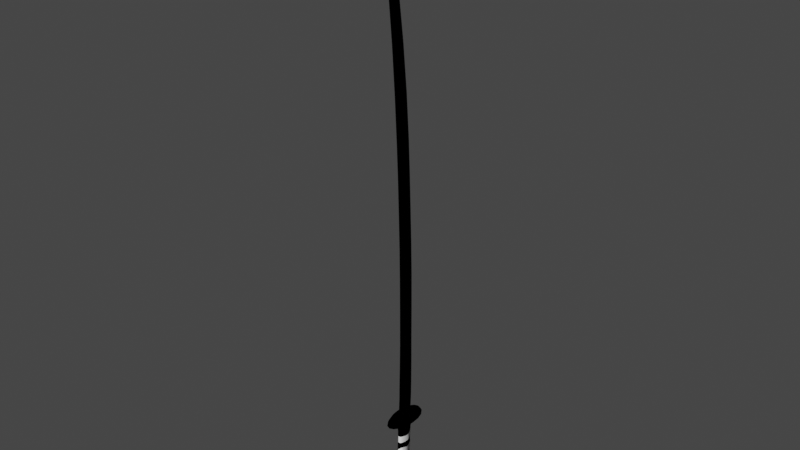 # Source: default_sabre2.blend  (saved by Blender 2.83.19; exported with 4.5.12 LTS)
import bpy
from mathutils import Matrix  # noqa: F401  (used for matrix-valued properties, if any)

bpy.ops.wm.read_factory_settings(use_empty=True)
scene = bpy.context.scene
scene.name = 'Scene'

# ---- collections
col_collection = bpy.data.collections.new('Collection'); scene.collection.children.link(col_collection)
col_mesh = bpy.data.collections.new('Mesh'); scene.collection.children.link(col_mesh)
col_rig = bpy.data.collections.new('Rig'); scene.collection.children.link(col_rig)
col_collision = bpy.data.collections.new('Collision'); scene.collection.children.link(col_collision)
col_extras = bpy.data.collections.new('Extras'); scene.collection.children.link(col_extras)

# ---- materials (node trees are filled in below, after node groups)
mat_toon = bpy.data.materials.new('Toon')
mat_toon.use_transparent_shadow = False
mat_toon.diffuse_color = (0.0, 0.0, 0.0, 1.0)
mat_toon.roughness = 0.0
mat_toon.specular_intensity = 0.0
mat_toon2 = bpy.data.materials.new('Toon2')
mat_toon2.use_transparent_shadow = False

# ---- material node trees
mat_toon2.use_nodes = True; mat_toon2.node_tree.nodes.clear()
_N = mat_toon2.node_tree.nodes; _L = mat_toon2.node_tree.links
n0 = _N.new('ShaderNodeBsdfToon'); n0.name = 'Toon BSDF'; n0.location = (10, 300)
n0.inputs[0].default_value = (1.0, 1.0, 1.0, 1.0)
n0.inputs[1].default_value = 0.4273
n0.inputs[2].default_value = 0.3273
n1 = _N.new('ShaderNodeNewGeometry'); n1.name = 'Geometry'; n1.location = (-180, 280)
n2 = _N.new('ShaderNodeOutputMaterial'); n2.name = 'Material Output.001'; n2.location = (273, 260)
_L.new(n0.outputs[0], n2.inputs[0])
_L.new(n1.outputs[1], n0.inputs[3])
n2.is_active_output = True

# ---- world
world_world = bpy.data.worlds.new('World'); scene.world = world_world
world_world.use_nodes = True; world_world.node_tree.nodes.clear()
_N = world_world.node_tree.nodes; _L = world_world.node_tree.links
n0 = _N.new('ShaderNodeOutputWorld'); n0.name = 'World Output'; n0.location = (300, 300)
n1 = _N.new('ShaderNodeBackground'); n1.name = 'Background'; n1.location = (10, 300)
n1.inputs[0].default_value = (0.05088, 0.05088, 0.05088, 1.0)
_L.new(n1.outputs[0], n0.inputs[0])
n0.is_active_output = True
world_world.color = (0.05088, 0.05088, 0.05088)
world_world.use_sun_shadow = False
world_world.sun_shadow_jitter_overblur = 0.0

# ---- meshes
me_plane_002 = bpy.data.meshes.new('Plane.002')
me_plane_002.from_pydata([(0.01468, 0.004384, -0.05359), (0.01365, 0.01434, -0.04569), (0.01453, 0.004384, -0.02663), (0.01321, 0.0127, -0.02445), (0.01075, 0.02196, -0.04025), (0.01204, 0.02033, -0.019), (0.005548, 0.03276, -0.03414), (0.004779, 0.03378, -0.01285), (0.01434, -0.00915, -0.0529), (0.01394, -0.008231, -0.02595), (0.01214, -0.01964, -0.0526), (0.01229, -0.01872, -0.02326), (0.009675, -0.02781, -0.05232), (0.009295, -0.02689, -0.02299), (0.006021, -0.03382, -0.05123), (0.005343, -0.03302, -0.0219), (7.233e-05, -0.03693, -0.04728), (7.233e-05, -0.03601, -0.01795), (-0.002293, 0.03564, -0.02576), (-0.002166, 0.03751, -0.004517), (-0.009305, 0.02829, -0.01584), (-0.008803, 0.0307, 0.005337), (-0.01452, 0.007327, -0.0009792), (-0.01587, 0.00917, 0.02022), (-0.01445, -0.006426, 0.0008423), (-0.0138, -0.007584, 0.02412), (-0.01167, -0.01863, 0.007887), (-0.01111, -0.01962, 0.0277), (-0.01099, -0.02681, 0.01293), (-0.01043, -0.02779, 0.03274), (-0.006138, -0.03974, 0.02981), (-0.005584, -0.04073, 0.04962), (-0.0001713, -0.04261, 0.03862), (-0.001234, -0.04348, 0.05842), (0.007986, -0.03742, 0.04791), (0.006924, -0.03829, 0.06771), (0.01672, -0.01646, 0.06696), (0.01566, -0.03622, 0.0656), (-0.005867, -0.03316, -0.05201), (-0.005867, -0.03224, -0.02268), (-0.01001, -0.02613, -0.05758), (-0.01001, -0.02521, -0.02824), (-0.01349, -0.01643, -0.05926), (-0.01349, -0.01243, -0.03019), (-0.0145, -0.0001782, -0.07295), (-0.0145, -0.004755, -0.04396), (-0.01339, 0.01001, -0.07999), (-0.01339, 0.00938, -0.05065), (-0.01212, 0.02027, -0.099), (-0.01212, 0.02148, -0.06968), (-0.007154, 0.02693, -0.1029), (-0.007154, 0.02814, -0.0736), (-0.002512, 0.03075, -0.09618), (-0.002512, 0.03196, -0.06686), (0.001878, 0.03017, -0.09626), (0.001878, 0.03137, -0.06694), (0.01011, 0.02478, -0.09863), (0.01011, 0.02599, -0.06931), (0.01301, 0.01023, -0.1112), (0.01324, 0.01144, -0.08189), (0.01426, 0.005723, -0.1094), (0.01629, -0.003005, -0.08144), (0.01443, -0.008473, -0.09697), (0.01421, -0.01332, -0.07848), (0.01271, -0.02294, -0.09558), (0.01249, -0.02238, -0.07647), (0.009495, -0.03445, -0.09884), (0.0105, -0.02811, -0.07548), (0.00682, -0.03566, -0.1018), (0.007021, -0.03375, -0.07767), (0.0001385, -0.03885, -0.1069), (0.0003399, -0.03829, -0.08275), (0.01096, 0.004472, -0.1979), (0.008925, 0.0144, -0.19), (0.0124, 0.004295, -0.171), (0.01036, 0.01265, -0.1688), (0.005732, 0.02083, -0.1845), (0.007108, 0.02343, -0.1634), (-0.0002601, 0.02575, -0.1785), (-0.001029, 0.02677, -0.1572), (0.01228, -0.009598, -0.1972), (0.01305, -0.008834, -0.1703), (0.01214, -0.01964, -0.1969), (0.01229, -0.01872, -0.1676), (0.01039, -0.02786, -0.1967), (0.01065, -0.02683, -0.1673), (0.008126, -0.03943, -0.1956), (0.00837, -0.03777, -0.1663), (-0.005293, 0.02286, -0.1701), (-0.005166, 0.02472, -0.1489), (-0.01035, 0.01638, -0.1509), (-0.01048, 0.01808, -0.1297), (-0.01398, 0.001414, -0.1363), (-0.01396, 0.003466, -0.1151), (-0.01445, -0.01251, -0.1342), (-0.0138, -0.01367, -0.1109), (-0.01257, -0.02471, -0.1271), (-0.01202, -0.0257, -0.1073), (-0.00628, -0.03665, -0.1147), (-0.005912, -0.03604, -0.09492), (0.0001385, -0.03885, -0.1069), (0.0003399, -0.03829, -0.08275), (-0.004146, -0.05489, -0.3024), (-0.007581, -0.05598, -0.3007), (-0.006072, -0.05553, -0.2811), (-0.001155, -0.05397, -0.2835), (0.004116, -0.05234, -0.2652), (-0.003691, -0.05481, -0.2613), (-0.002319, -0.0544, -0.2419), (0.007694, -0.05124, -0.2469), (0.008236, -0.04847, -0.2316), (0.000665, -0.05253, -0.2275), (-0.0005866, -0.05425, -0.2086), (0.006709, -0.04796, -0.2147), (0.005183, -0.04419, -0.2032), (0.003085, -0.04831, -0.1806), (0.00837, -0.03777, -0.1663), (0.008126, -0.03943, -0.1956), (0.004858, -0.02767, 0.08656), (0.004858, -0.0263, 0.1131), (0.004858, 0.02201, 0.084), (0.004858, 0.02337, 0.1105), (0.004858, -0.0243, 0.1548), (0.004858, 0.02544, 0.1543), (0.004858, -0.02368, 0.2143), (0.004858, 0.02606, 0.2137), (0.004858, -0.02201, 0.2997), (0.004858, 0.02677, 0.2999), (0.004858, -0.02041, 0.3983), (0.004858, 0.02675, 0.3981), (0.004858, -0.02058, 0.5413), (0.004858, 0.02658, 0.5413), (0.004858, -0.02143, 0.6794), (0.004858, 0.02572, 0.6801), (0.004858, -0.02338, 0.8189), (0.004858, 0.02297, 0.8198), (0.004858, -0.02739, 0.9602), (0.004858, 0.01818, 0.9613), (0.004858, -0.03193, 1.102), (0.004858, 0.0131, 1.105), (0.005167, -0.03743, 1.232), (-0.0002204, 0.0218, 1.236), (0.004769, 0.007051, 1.235), (0.005167, -0.04762, 1.412), (-0.0002203, 0.009221, 1.415), (0.004769, -0.004929, 1.414), (0.005167, -0.0612, 1.596), (-0.0002203, -0.009385, 1.6), (0.004769, -0.02228, 1.599), (0.005167, -0.07955, 1.784), (-0.0002203, -0.03431, 1.789), (0.004769, -0.04556, 1.787), (0.005167, -0.1002, 1.936), (-0.0002202, -0.06432, 1.944), (0.004769, -0.07325, 1.942), (0.004304, -0.1129, 2.007), (-0.0001743, -0.08516, 2.016), (0.00399, -0.09204, 2.014), (0.003841, -0.1268, 2.067), (-0.0001283, -0.107, 2.075), (0.003609, -0.1119, 2.073), (0.002684, -0.1397, 2.113), (-6.967e-05, -0.1296, 2.119), (0.002558, -0.1321, 2.117), (0.002359, -0.1459, 2.131), (-3.361e-05, -0.1425, 2.135), (0.001882, -0.1433, 2.134), (-4.133e-05, -0.1497, 2.142), (0.001163, -0.149, 2.14), (0.0003093, -0.03745, 1.232), (0.0003093, -0.04764, 1.412), (0.0003094, -0.06123, 1.596), (0.0003094, -0.07957, 1.784), (0.0003094, -0.1003, 1.936), (0.000245, -0.1129, 2.007), (0.0001807, -0.1268, 2.067), (9.846e-05, -0.1397, 2.113), (4.794e-05, -0.1459, 2.131), (-0.004858, -0.02767, 0.08656), (-5.607e-08, 0.0385, 0.08316), (-0.004858, -0.0263, 0.1131), (-5.674e-08, 0.03986, 0.1097), (-0.004858, 0.02201, 0.084), (-0.004858, 0.02337, 0.1105), (-0.004858, -0.0243, 0.1548), (-5.962e-08, 0.04195, 0.1542), (-0.004858, 0.02544, 0.1543), (-0.004858, -0.02368, 0.2143), (-5.62e-08, 0.04257, 0.2135), (-0.004858, 0.02606, 0.2137), (-0.004858, -0.02201, 0.2997), (-5.266e-08, 0.04296, 0.3), (-0.004858, 0.02677, 0.2999), (-0.004858, -0.02041, 0.3983), (-4.866e-08, 0.0424, 0.398), (-0.004858, 0.02675, 0.3981), (-0.004858, -0.02058, 0.5413), (-4.113e-08, 0.04223, 0.5413), (-0.004858, 0.02658, 0.5413), (-0.004858, -0.02143, 0.6794), (-3.326e-08, 0.04137, 0.6803), (-0.004858, 0.02572, 0.6801), (-0.004858, -0.02338, 0.8189), (-2.247e-08, 0.03836, 0.8201), (-0.004858, 0.02297, 0.8198), (-0.004858, -0.02739, 0.9602), (-8.828e-09, 0.03331, 0.9617), (-0.004858, 0.01818, 0.9613), (-0.004858, -0.03193, 1.102), (4.921e-09, 0.02804, 1.106), (-0.004858, 0.0131, 1.105), (-0.005167, -0.03743, 1.232), (0.0002204, 0.0218, 1.236), (-0.004769, 0.007051, 1.235), (-0.005167, -0.04762, 1.412), (0.0002204, 0.009221, 1.415), (-0.004769, -0.004929, 1.414), (-0.005167, -0.0612, 1.596), (0.0002205, -0.009385, 1.6), (-0.004769, -0.02228, 1.599), (-0.005166, -0.07955, 1.784), (0.0002205, -0.03431, 1.789), (-0.004769, -0.04556, 1.787), (-0.005166, -0.1002, 1.936), (0.0002206, -0.06432, 1.944), (-0.004769, -0.07325, 1.942), (-0.004304, -0.1129, 2.007), (0.0001747, -0.08516, 2.016), (-0.003989, -0.09204, 2.014), (-0.003841, -0.1268, 2.067), (0.0001288, -0.107, 2.075), (-0.003609, -0.1119, 2.073), (-0.002684, -0.1397, 2.113), (7.025e-05, -0.1296, 2.119), (-0.002558, -0.1321, 2.117), (-0.002359, -0.1459, 2.131), (3.423e-05, -0.1425, 2.135), (-0.001881, -0.1433, 2.134), (4.198e-05, -0.1497, 2.142), (-0.001162, -0.149, 2.14), (4.705e-08, -0.02767, 0.08656), (4.452e-08, -0.0263, 0.1131), (-3.125e-08, 0.02201, 0.084), (4.354e-08, -0.0243, 0.1548), (4.51e-08, -0.02368, 0.2143), (4.615e-08, -0.02201, 0.2997), (4.909e-08, -0.02041, 0.3983), (5.663e-08, -0.02058, 0.5413), (6.263e-08, -0.02143, 0.6794), (7.289e-08, -0.02338, 0.8189), (8.603e-08, -0.02739, 0.9602), (9.757e-08, -0.03194, 1.102), (-0.0003091, -0.03745, 1.232), (-0.0003091, -0.04764, 1.412), (-0.000309, -0.06123, 1.596), (-0.000309, -0.07957, 1.784), (-0.0003089, -0.1003, 1.936), (-0.0002445, -0.1129, 2.007), (-0.0001801, -0.1268, 2.067), (-9.785e-05, -0.1397, 2.113), (-4.73e-05, -0.1459, 2.131), (0.01437, -0.002424, -0.06915), (0.01357, 0.0005478, -0.001565), (0.01328, -0.01535, -0.06899), (0.01254, -0.01295, -0.0004548), (0.01016, -0.02632, -0.06886), (0.009598, -0.0244, 0.0004865), (0.005501, -0.03364, -0.06878), (0.005195, -0.03205, 0.001115), (1.584e-08, -0.03621, -0.06875), (1.325e-08, -0.03473, 0.001336), (-0.005501, -0.03364, -0.06878), (-0.005195, -0.03205, 0.001115), (-0.01016, -0.02632, -0.06886), (-0.009598, -0.0244, 0.0004865), (-0.01328, -0.01535, -0.06899), (-0.01254, -0.01295, -0.0004548), (-0.01437, -0.002424, -0.06915), (-0.01357, 0.0005478, -0.001565), (-0.01328, 0.01051, -0.0693), (-0.01254, 0.01405, -0.002676), (-0.01016, 0.02147, -0.06943), (-0.009598, 0.0255, -0.003617), (-0.005501, 0.02879, -0.06952), (-0.005195, 0.03314, -0.004246), (-1.719e-08, 0.03136, -0.06955), (-1.937e-08, 0.03583, -0.004467), (0.005501, 0.02879, -0.06952), (0.005195, 0.03314, -0.004246), (0.01016, 0.02147, -0.06943), (0.009598, 0.0255, -0.003617), (0.01328, 0.01051, -0.0693), (0.01254, 0.01405, -0.002676), (0.01375, -0.005309, -0.1227), (0.0127, -0.01822, -0.1221), (0.009723, -0.02917, -0.1215), (0.005262, -0.03649, -0.1211), (1.723e-08, -0.03905, -0.121), (-0.005262, -0.03649, -0.1211), (-0.009723, -0.02917, -0.1215), (-0.0127, -0.01822, -0.1221), (-0.01375, -0.005309, -0.1227), (-0.0127, 0.007604, -0.1234), (-0.009723, 0.01855, -0.124), (-0.005262, 0.02587, -0.1244), (-1.576e-08, 0.02844, -0.1245), (0.005262, 0.02587, -0.1244), (0.009723, 0.01855, -0.124), (0.0127, 0.007604, -0.1234), (0.01182, -0.01242, -0.2044), (0.01092, -0.02462, -0.2016), (0.008355, -0.03497, -0.1992), (0.004521, -0.04188, -0.1976), (1.42e-08, -0.04431, -0.197), (-0.004521, -0.04188, -0.1976), (-0.008354, -0.03497, -0.1992), (-0.01092, -0.02462, -0.2016), (-0.01182, -0.01242, -0.2044), (-0.01092, -0.0002147, -0.2073), (-0.008355, 0.01013, -0.2097), (-0.004521, 0.01704, -0.2113), (-1.51e-08, 0.01947, -0.2118), (0.004521, 0.01704, -0.2113), (0.008354, 0.01013, -0.2097), (0.01092, -0.0002147, -0.2073), (0.01087, -0.02008, -0.2327), (0.01004, -0.03191, -0.2313), (0.007683, -0.04194, -0.2301), (0.004158, -0.04865, -0.2293), (2.306e-08, -0.051, -0.2291), (-0.004158, -0.04865, -0.2293), (-0.007683, -0.04194, -0.2301), (-0.01004, -0.03191, -0.2313), (-0.01087, -0.02008, -0.2327), (-0.01004, -0.008248, -0.2341), (-0.007683, 0.001783, -0.2353), (-0.004158, 0.008485, -0.2361), (-7.16e-09, 0.01084, -0.2364), (0.004158, 0.008485, -0.2361), (0.007683, 0.001783, -0.2353), (0.01004, -0.008248, -0.2341), (0.003323, -0.01737, -0.2774), (0.00307, -0.02181, -0.2773), (0.00235, -0.02558, -0.2772), (0.001272, -0.0281, -0.2772), (1.23e-08, -0.02898, -0.2771), (-0.001272, -0.0281, -0.2772), (-0.00235, -0.02558, -0.2772), (-0.00307, -0.02181, -0.2773), (-0.003323, -0.01737, -0.2774), (-0.00307, -0.01292, -0.2775), (-0.00235, -0.009152, -0.2776), (-0.001272, -0.006633, -0.2777), (9.472e-10, -0.005749, -0.2777), (0.001272, -0.006633, -0.2777), (0.00235, -0.009152, -0.2776), (0.00307, -0.01292, -0.2775), (0.0129, -0.01655, -0.2643), (0.01192, -0.005294, -0.2645), (-0.01192, -0.005294, -0.2645), (-0.0129, -0.01655, -0.2643), (0.00912, -0.03734, -0.2641), (0.01192, -0.0278, -0.2642), (-0.00912, 0.004246, -0.2646), (0.004936, -0.04371, -0.264), (-0.004936, 0.01062, -0.2647), (2.06e-08, -0.04595, -0.2639), (-8.147e-09, 0.01286, -0.2647), (-0.004936, -0.04371, -0.264), (0.004936, 0.01062, -0.2647), (-0.00912, -0.03734, -0.2641), (0.00912, 0.004246, -0.2646), (-0.01192, -0.0278, -0.2642), (0.01206, -0.007274, -0.2457), (-0.01305, -0.01948, -0.2457), (0.01206, -0.03168, -0.2456), (0.01305, -0.01948, -0.2457), (-0.01206, -0.007274, -0.2457), (0.009231, -0.04203, -0.2455), (-0.009231, 0.003072, -0.2458), (0.004996, -0.04894, -0.2455), (-0.004996, 0.009985, -0.2458), (2.138e-08, -0.05137, -0.2455), (-9.792e-09, 0.01241, -0.2459), (-0.004996, -0.04894, -0.2455), (0.004996, 0.009985, -0.2458), (-0.009231, -0.04203, -0.2455), (0.009231, 0.003072, -0.2458), (-0.01206, -0.03168, -0.2456), (0.01362, -0.01691, -0.2567), (-0.01259, -0.004554, -0.2569), (0.009633, -0.03973, -0.2564), (-0.009633, 0.005918, -0.257), (0.005214, -0.04673, -0.2564), (-0.005214, 0.01292, -0.2571), (2.218e-08, -0.04918, -0.2563), (-1.124e-08, 0.01537, -0.2571), (-0.005214, -0.04673, -0.2564), (0.005214, 0.01292, -0.2571), (-0.009633, -0.03973, -0.2564), (0.009633, 0.005918, -0.257), (-0.01259, -0.02926, -0.2566), (0.01259, -0.004554, -0.2569), (-0.01362, -0.01691, -0.2567), (0.01259, -0.02926, -0.2566), (0.01022, -0.01755, -0.2706), (-0.009439, -0.008696, -0.2711), (0.007224, -0.03391, -0.2695), (-0.007224, -0.001189, -0.2716), (0.00391, -0.03893, -0.2692), (-0.00391, 0.003827, -0.272), (1.616e-08, -0.04069, -0.2691), (-4.594e-09, 0.005588, -0.2721), (-0.00391, -0.03893, -0.2692), (0.00391, 0.003827, -0.272), (-0.007224, -0.03391, -0.2695), (0.007224, -0.001189, -0.2716), (-0.009439, -0.02641, -0.27), (0.009439, -0.008696, -0.2711), (-0.01022, -0.01755, -0.2706), (0.009439, -0.02641, -0.27), (0.01249, -0.005346, -0.2513), (-0.01352, -0.01794, -0.2512), (0.01249, -0.03054, -0.2511), (0.01352, -0.01794, -0.2512), (-0.01249, -0.005346, -0.2513), (0.00956, -0.04122, -0.251), (-0.00956, 0.005335, -0.2514), (0.005174, -0.04836, -0.2509), (-0.005174, 0.01247, -0.2515), (2.3e-08, -0.05086, -0.2509), (-9.183e-09, 0.01498, -0.2515), (-0.005174, -0.04836, -0.2509), (0.005174, 0.01247, -0.2515), (-0.00956, -0.04122, -0.251), (0.00956, 0.005335, -0.2514), (-0.01249, -0.03054, -0.2511), (-0.009172, 0.01596, -0.1658), (-0.01198, 0.005244, -0.1648), (0.004964, -0.0379, -0.1607), (0.009172, -0.03074, -0.1614), (-0.004964, 0.02311, -0.1665), (1.602e-08, -0.04041, -0.1605), (-1.625e-08, 0.02563, -0.1667), (-0.004964, -0.0379, -0.1607), (0.004964, 0.02311, -0.1665), (-0.009172, -0.03074, -0.1614), (0.009172, 0.01596, -0.1658), (-0.01198, -0.02003, -0.1624), (0.01198, 0.005244, -0.1648), (-0.01297, -0.007391, -0.1636), (0.01198, -0.02003, -0.1624), (0.01297, -0.007391, -0.1636), (0.01209, -0.01354, 0.03911), (0.01309, 0.004109, 0.03911), (0.009253, -0.0285, 0.03911), (0.005008, -0.03849, 0.03911), (1.68e-08, -0.042, 0.03911), (-0.005008, -0.03849, 0.03911), (-0.009253, -0.0285, 0.03911), (-0.01209, -0.01354, 0.03911), (-0.01309, 0.004109, 0.03911), (-0.01209, 0.02175, 0.03911), (-0.009253, 0.03671, 0.03911), (-0.005008, 0.04671, 0.03911), (-2.641e-08, 0.05022, 0.03911), (0.005008, 0.04671, 0.03911), (0.009253, 0.03671, 0.03911), (0.01209, 0.02175, 0.03911), (0.01111, -0.0135, 0.07632), (0.01203, 0.004109, 0.07632), (0.008504, -0.02843, 0.07632), (0.004602, -0.03841, 0.07632), (1.862e-08, -0.04191, 0.07632), (-0.004602, -0.03841, 0.07632), (-0.008504, -0.02843, 0.07632), (-0.01111, -0.0135, 0.07632), (-0.01203, 0.004109, 0.07632), (-0.01111, 0.02172, 0.07632), (-0.008504, 0.03665, 0.07632), (-0.004602, 0.04662, 0.07632), (-2.636e-08, 0.05013, 0.07632), (0.004602, 0.04662, 0.07632), (0.008504, 0.03665, 0.07632), (0.01111, 0.02172, 0.07632), (0.02112, 0.004661, 0.08229), (0.01482, 0.005005, 0.08508), (0.01952, -0.01312, 0.08314), (0.01369, -0.007471, 0.08568), (0.01494, -0.0282, 0.08386), (0.01048, -0.01805, 0.08618), (0.008084, -0.03827, 0.08434), (0.005671, -0.02511, 0.08652), (1.485e-08, -0.04181, 0.08451), (7.9e-09, -0.0276, 0.08664), (-0.008084, -0.03827, 0.08434), (-0.005671, -0.02511, 0.08652), (-0.01494, -0.0282, 0.08386), (-0.01048, -0.01805, 0.08618), (-0.01952, -0.01312, 0.08314), (-0.01369, -0.007471, 0.08568), (-0.02112, 0.004661, 0.08229), (-0.01482, 0.005005, 0.08508), (-0.01952, 0.02244, 0.08144), (-0.01369, 0.01748, 0.08449), (-0.01494, 0.03752, 0.08072), (-0.01048, 0.02806, 0.08398), (-0.008084, 0.04759, 0.08024), (-0.005671, 0.03512, 0.08365), (-2.872e-08, 0.05113, 0.08007), (-2.024e-08, 0.0376, 0.08353), (0.008084, 0.04759, 0.08024), (0.005671, 0.03512, 0.08365), (0.01494, 0.03752, 0.08072), (0.01048, 0.02806, 0.08398), (0.01952, 0.02244, 0.08144), (0.01369, 0.01748, 0.08449), (0.02711, 0.004402, 0.07686), (0.02504, -0.01842, 0.07795), (0.01917, -0.03777, 0.07887), (0.01037, -0.05069, 0.07949), (2.141e-08, -0.05523, 0.07971), (-0.01037, -0.05069, 0.07949), (-0.01917, -0.03777, 0.07887), (-0.02504, -0.01842, 0.07795), (-0.02711, 0.004402, 0.07686), (-0.02504, 0.02722, 0.07577), (-0.01917, 0.04657, 0.07485), (-0.01037, 0.0595, 0.07423), (-3.502e-08, 0.06404, 0.07401), (0.01037, 0.0595, 0.07423), (0.01917, 0.04657, 0.07485), (0.02504, 0.02722, 0.07577), (0.03668, 0.003916, 0.06669), (0.03389, -0.02697, 0.06817), (0.02594, -0.05315, 0.06942), (0.01404, -0.07064, 0.07025), (3.194e-08, -0.07678, 0.07055), (-0.01404, -0.07064, 0.07025), (-0.02594, -0.05315, 0.06942), (-0.03389, -0.02697, 0.06817), (-0.03668, 0.003916, 0.06669), (-0.03389, 0.0348, 0.06522), (-0.02594, 0.06098, 0.06397), (-0.01404, 0.07847, 0.06313), (-4.508e-08, 0.08461, 0.06284), (0.01404, 0.07847, 0.06313), (0.02594, 0.06098, 0.06397), (0.03389, 0.0348, 0.06522), (0.04141, 0.00328, 0.05585), (0.03826, -0.03158, 0.05751), (0.02928, -0.06113, 0.05892), (0.01585, -0.08088, 0.05987), (3.547e-08, -0.08782, 0.0602), (-0.01585, -0.08088, 0.05987), (-0.02928, -0.06113, 0.05892), (-0.03826, -0.03158, 0.05751), (-0.04141, 0.00328, 0.05585), (-0.03826, 0.03814, 0.05418), (-0.02928, 0.0677, 0.05277), (-0.01585, 0.08744, 0.05183), (-4.985e-08, 0.09438, 0.0515), (0.01585, 0.08744, 0.05183), (0.02928, 0.0677, 0.05277), (0.03826, 0.03814, 0.05418), (0.04272, 0.002795, 0.05057), (0.03947, -0.03317, 0.05229), (0.03021, -0.06366, 0.05374), (0.01635, -0.08403, 0.05471), (3.712e-08, -0.09119, 0.05506), (-0.01635, -0.08403, 0.05471), (-0.03021, -0.06366, 0.05374), (-0.03947, -0.03317, 0.05229), (-0.04272, 0.002795, 0.05057), (-0.03947, 0.03876, 0.04885), (-0.03021, 0.06925, 0.04739), (-0.01635, 0.08962, 0.04642), (-5.103e-08, 0.09678, 0.04608), (0.01635, 0.08962, 0.04642), (0.03021, 0.06925, 0.04739), (0.03947, 0.03876, 0.04885), (0.04272, 0.002639, 0.0473), (0.03947, -0.03333, 0.04902), (0.03021, -0.06382, 0.05048), (0.01635, -0.08419, 0.05145), (3.719e-08, -0.09134, 0.05179), (-0.01635, -0.08419, 0.05145), (-0.03021, -0.06382, 0.05048), (-0.03947, -0.03333, 0.04902), (-0.04272, 0.002639, 0.0473), (-0.03947, 0.0386, 0.04558), (-0.03021, 0.06909, 0.04413), (-0.01635, 0.08947, 0.04316), (-5.095e-08, 0.09662, 0.04281), (0.01635, 0.08947, 0.04316), (0.03021, 0.06909, 0.04413), (0.03947, 0.0386, 0.04558), (0.03941, 0.002639, 0.0473), (0.03641, -0.03054, 0.04889), (0.02786, -0.05866, 0.05023), (0.01508, -0.07745, 0.05113), (3.363e-08, -0.08405, 0.05144), (-0.01508, -0.07745, 0.05113), (-0.02786, -0.05866, 0.05023), (-0.03641, -0.03054, 0.04889), (-0.03941, 0.002639, 0.0473), (-0.03641, 0.03581, 0.04572), (-0.02786, 0.06394, 0.04437), (-0.01508, 0.08273, 0.04348), (-4.739e-08, 0.08933, 0.04316), (0.01508, 0.08273, 0.04348), (0.02786, 0.06394, 0.04437), (0.03641, 0.03581, 0.04572), (0.03542, 0.003249, 0.06008), (0.03272, -0.02657, 0.06151), (0.02505, -0.05185, 0.06272), (0.01355, -0.06874, 0.06352), (3.091e-08, -0.07467, 0.06381), (-0.01355, -0.06874, 0.06352), (-0.02505, -0.05185, 0.06272), (-0.03272, -0.02657, 0.06151), (-0.03542, 0.003249, 0.06008), (-0.03272, 0.03307, 0.05866), (-0.02505, 0.05835, 0.05745), (-0.01355, 0.07524, 0.05665), (-4.34e-08, 0.08117, 0.05636), (0.01355, 0.07524, 0.05665), (0.02505, 0.05835, 0.05745), (0.03272, 0.03307, 0.05866), (0.02801, 0.003686, 0.0699), (0.02588, -0.01989, 0.07102), (0.01981, -0.03989, 0.07198), (0.01072, -0.05324, 0.07262), (2.273e-08, -0.05793, 0.07284), (-0.01072, -0.05324, 0.07262), (-0.01981, -0.03989, 0.07198), (-0.02588, -0.01989, 0.07102), (-0.02801, 0.003686, 0.0699), (-0.02588, 0.02727, 0.06877), (-0.01981, 0.04726, 0.06782), (-0.01072, 0.06062, 0.06718), (-3.564e-08, 0.06531, 0.06696), (0.01072, 0.06062, 0.06718), (0.01981, 0.04726, 0.06782), (0.02588, 0.02727, 0.06877)], [], [(0, 1, 3, 2), (3, 1, 4, 5), (5, 4, 6, 7), (0, 2, 9, 8), (8, 9, 11, 10), (10, 11, 13, 12), (12, 13, 15, 14), (14, 15, 17, 16), (7, 6, 18, 19), (19, 18, 20, 21), (21, 20, 22, 23), (23, 22, 24, 25), (25, 24, 26, 27), (27, 26, 28, 29), (29, 28, 30, 31), (31, 30, 32, 33), (33, 32, 34, 35), (35, 34, 36, 37), (16, 17, 39, 38), (38, 39, 41, 40), (40, 41, 43, 42), (42, 43, 45, 44), (44, 45, 47, 46), (46, 47, 49, 48), (48, 49, 51, 50), (50, 51, 53, 52), (52, 53, 55, 54), (54, 55, 57, 56), (56, 57, 59, 58), (58, 59, 61, 60), (60, 61, 63, 62), (62, 63, 65, 64), (64, 65, 67, 66), (66, 67, 69, 68), (68, 69, 71, 70), (72, 73, 75, 74), (75, 73, 76, 77), (77, 76, 78, 79), (72, 74, 81, 80), (80, 81, 83, 82), (82, 83, 85, 84), (84, 85, 87, 86), (79, 78, 88, 89), (89, 88, 90, 91), (91, 90, 92, 93), (93, 92, 94, 95), (95, 94, 96, 97), (97, 96, 98, 99), (99, 98, 100, 101), (105, 104, 103, 102), (106, 107, 104, 105), (109, 108, 107, 106), (110, 111, 108, 109), (113, 112, 111, 110), (114, 115, 112, 113), (117, 116, 115, 114), (86, 87, 116, 117), (120, 179, 181, 121), (118, 120, 121, 119), (121, 181, 185, 123), (119, 121, 123, 122), (123, 185, 188, 125), (122, 123, 125, 124), (125, 188, 191, 127), (124, 125, 127, 126), (127, 191, 194, 129), (126, 127, 129, 128), (129, 194, 197, 131), (128, 129, 131, 130), (131, 197, 200, 133), (130, 131, 133, 132), (133, 200, 203, 135), (132, 133, 135, 134), (135, 203, 206, 137), (134, 135, 137, 136), (137, 206, 209, 139), (136, 137, 139, 138), (139, 209, 141, 142), (138, 139, 142, 140), (142, 141, 144, 145), (140, 142, 145, 143), (145, 144, 147, 148), (143, 145, 148, 146), (148, 147, 150, 151), (146, 148, 151, 149), (151, 150, 153, 154), (149, 151, 154, 152), (154, 153, 156, 157), (152, 154, 157, 155), (157, 156, 159, 160), (155, 157, 160, 158), (160, 159, 162, 163), (158, 160, 163, 161), (163, 162, 165, 166), (161, 163, 166, 164), (166, 165, 167, 168), (164, 166, 168), (161, 164, 177, 176), (158, 161, 176, 175), (155, 158, 175, 174), (152, 155, 174, 173), (149, 152, 173, 172), (146, 149, 172, 171), (143, 146, 171, 170), (140, 143, 170, 169), (138, 140, 169, 251), (136, 138, 251, 250), (134, 136, 250, 249), (132, 134, 249, 248), (130, 132, 248, 247), (128, 130, 247, 246), (126, 128, 246, 245), (124, 126, 245, 244), (122, 124, 244, 243), (119, 122, 243, 241), (120, 118, 240, 242), (179, 120, 242), (118, 119, 241, 240), (168, 167, 177, 164), (182, 183, 181, 179), (178, 180, 183, 182), (183, 186, 185, 181), (180, 184, 186, 183), (186, 189, 188, 185), (184, 187, 189, 186), (189, 192, 191, 188), (187, 190, 192, 189), (192, 195, 194, 191), (190, 193, 195, 192), (195, 198, 197, 194), (193, 196, 198, 195), (198, 201, 200, 197), (196, 199, 201, 198), (201, 204, 203, 200), (199, 202, 204, 201), (204, 207, 206, 203), (202, 205, 207, 204), (207, 210, 209, 206), (205, 208, 210, 207), (210, 213, 212, 209), (208, 211, 213, 210), (213, 216, 215, 212), (211, 214, 216, 213), (216, 219, 218, 215), (214, 217, 219, 216), (219, 222, 221, 218), (217, 220, 222, 219), (222, 225, 224, 221), (220, 223, 225, 222), (225, 228, 227, 224), (223, 226, 228, 225), (228, 231, 230, 227), (226, 229, 231, 228), (231, 234, 233, 230), (229, 232, 234, 231), (234, 237, 236, 233), (232, 235, 237, 234), (237, 239, 238, 236), (235, 239, 237), (232, 259, 260, 235), (229, 258, 259, 232), (226, 257, 258, 229), (223, 256, 257, 226), (220, 255, 256, 223), (217, 254, 255, 220), (214, 253, 254, 217), (211, 252, 253, 214), (208, 251, 252, 211), (205, 250, 251, 208), (202, 249, 250, 205), (199, 248, 249, 202), (196, 247, 248, 199), (193, 246, 247, 196), (190, 245, 246, 193), (187, 244, 245, 190), (184, 243, 244, 187), (180, 241, 243, 184), (182, 242, 240, 178), (179, 242, 182), (178, 240, 241, 180), (239, 235, 260, 238), (261, 262, 264, 263), (263, 264, 266, 265), (265, 266, 268, 267), (267, 268, 270, 269), (269, 270, 272, 271), (271, 272, 274, 273), (273, 274, 276, 275), (275, 276, 278, 277), (277, 278, 280, 279), (279, 280, 282, 281), (281, 282, 284, 283), (283, 284, 286, 285), (285, 286, 288, 287), (287, 288, 290, 289), (272, 270, 457, 458), (289, 290, 292, 291), (291, 292, 262, 261), (269, 271, 298, 297), (438, 437, 319, 318), (279, 281, 303, 302), (289, 291, 308, 307), (265, 267, 296, 295), (275, 277, 301, 300), (261, 263, 294, 293), (285, 287, 306, 305), (271, 273, 299, 298), (281, 283, 304, 303), (291, 261, 293, 308), (267, 269, 297, 296), (277, 279, 302, 301), (287, 289, 307, 306), (263, 265, 295, 294), (273, 275, 300, 299), (283, 285, 305, 304), (323, 324, 340, 339), (440, 439, 312, 311), (437, 441, 320, 319), (439, 442, 313, 312), (441, 443, 321, 320), (442, 444, 314, 313), (443, 445, 322, 321), (444, 446, 315, 314), (445, 447, 323, 322), (446, 448, 316, 315), (447, 449, 324, 323), (448, 450, 317, 316), (452, 451, 310, 309), (449, 452, 309, 324), (450, 438, 318, 317), (451, 440, 311, 310), (418, 405, 341, 356), (316, 317, 333, 332), (309, 310, 326, 325), (324, 309, 325, 340), (317, 318, 334, 333), (310, 311, 327, 326), (318, 319, 335, 334), (311, 312, 328, 327), (319, 320, 336, 335), (312, 313, 329, 328), (320, 321, 337, 336), (313, 314, 330, 329), (321, 322, 338, 337), (314, 315, 331, 330), (322, 323, 339, 338), (315, 316, 332, 331), (341, 342, 343, 344, 345, 346, 347, 348, 349, 350, 351, 352, 353, 354, 355, 356), (419, 406, 350, 349), (420, 407, 343, 342), (406, 408, 351, 350), (407, 409, 344, 343), (408, 410, 352, 351), (409, 411, 345, 344), (410, 412, 353, 352), (411, 413, 346, 345), (412, 414, 354, 353), (413, 415, 347, 346), (414, 416, 355, 354), (415, 417, 348, 347), (416, 418, 356, 355), (417, 419, 349, 348), (405, 420, 342, 341), (389, 404, 362, 357), (401, 403, 360, 372), (400, 402, 358, 371), (399, 401, 372, 370), (398, 400, 371, 369), (397, 399, 370, 368), (396, 398, 369, 367), (395, 397, 368, 366), (394, 396, 367, 365), (393, 395, 366, 364), (392, 394, 365, 363), (391, 393, 364, 361), (390, 392, 363, 359), (404, 391, 361, 362), (403, 390, 359, 360), (402, 389, 357, 358), (340, 325, 376, 373), (333, 334, 377, 374), (326, 327, 378, 375), (334, 335, 379, 377), (327, 328, 380, 378), (335, 336, 381, 379), (328, 329, 382, 380), (336, 337, 383, 381), (329, 330, 384, 382), (337, 338, 385, 383), (330, 331, 386, 384), (338, 339, 387, 385), (331, 332, 388, 386), (339, 340, 373, 387), (332, 333, 374, 388), (325, 326, 375, 376), (421, 424, 389, 402), (422, 425, 390, 403), (423, 426, 391, 404), (425, 427, 392, 390), (426, 428, 393, 391), (427, 429, 394, 392), (428, 430, 395, 393), (429, 431, 396, 394), (430, 432, 397, 395), (431, 433, 398, 396), (432, 434, 399, 397), (433, 435, 400, 398), (434, 436, 401, 399), (435, 421, 402, 400), (436, 422, 403, 401), (424, 423, 404, 389), (357, 362, 420, 405), (372, 360, 419, 417), (371, 358, 418, 416), (370, 372, 417, 415), (369, 371, 416, 414), (368, 370, 415, 413), (367, 369, 414, 412), (366, 368, 413, 411), (365, 367, 412, 410), (364, 366, 411, 409), (363, 365, 410, 408), (361, 364, 409, 407), (359, 363, 408, 406), (362, 361, 407, 420), (360, 359, 406, 419), (358, 357, 405, 418), (376, 375, 423, 424), (388, 374, 422, 436), (387, 373, 421, 435), (386, 388, 436, 434), (385, 387, 435, 433), (384, 386, 434, 432), (383, 385, 433, 431), (382, 384, 432, 430), (381, 383, 431, 429), (380, 382, 430, 428), (379, 381, 429, 427), (378, 380, 428, 426), (377, 379, 427, 425), (375, 378, 426, 423), (374, 377, 425, 422), (373, 376, 424, 421), (294, 295, 440, 451), (301, 302, 438, 450), (308, 293, 452, 449), (293, 294, 451, 452), (300, 301, 450, 448), (307, 308, 449, 447), (299, 300, 448, 446), (306, 307, 447, 445), (298, 299, 446, 444), (305, 306, 445, 443), (297, 298, 444, 442), (304, 305, 443, 441), (296, 297, 442, 439), (303, 304, 441, 437), (295, 296, 439, 440), (302, 303, 437, 438), (462, 461, 477, 478), (282, 280, 462, 463), (292, 290, 467, 468), (268, 266, 455, 456), (278, 276, 460, 461), (264, 262, 454, 453), (288, 286, 465, 466), (274, 272, 458, 459), (284, 282, 463, 464), (262, 292, 468, 454), (270, 268, 456, 457), (280, 278, 461, 462), (290, 288, 466, 467), (266, 264, 453, 455), (276, 274, 459, 460), (286, 284, 464, 465), (469, 470, 484, 483, 482, 481, 480, 479, 478, 477, 476, 475, 474, 473, 472, 471), (455, 453, 469, 471), (463, 462, 478, 479), (456, 455, 471, 472), (464, 463, 479, 480), (457, 456, 472, 473), (465, 464, 480, 481), (458, 457, 473, 474), (466, 465, 481, 482), (459, 458, 474, 475), (467, 466, 482, 483), (460, 459, 475, 476), (468, 467, 483, 484), (461, 460, 476, 477), (453, 454, 470, 469), (454, 468, 484, 470), (485, 486, 488, 487), (487, 488, 490, 489), (489, 490, 492, 491), (491, 492, 494, 493), (493, 494, 496, 495), (495, 496, 498, 497), (497, 498, 500, 499), (499, 500, 502, 501), (501, 502, 504, 503), (503, 504, 506, 505), (505, 506, 508, 507), (507, 508, 510, 509), (509, 510, 512, 511), (511, 512, 514, 513), (488, 486, 516, 514, 512, 510, 508, 506, 504, 502, 500, 498, 496, 494, 492, 490), (513, 514, 516, 515), (515, 516, 486, 485), (513, 515, 532, 531), (527, 528, 544, 543), (489, 491, 520, 519), (499, 501, 525, 524), (485, 487, 518, 517), (509, 511, 530, 529), (495, 497, 523, 522), (505, 507, 528, 527), (515, 485, 517, 532), (491, 493, 521, 520), (501, 503, 526, 525), (511, 513, 531, 530), (487, 489, 519, 518), (497, 499, 524, 523), (507, 509, 529, 528), (493, 495, 522, 521), (503, 505, 527, 526), (533, 534, 550, 549), (520, 521, 537, 536), (528, 529, 545, 544), (521, 522, 538, 537), (529, 530, 546, 545), (522, 523, 539, 538), (530, 531, 547, 546), (523, 524, 540, 539), (531, 532, 548, 547), (524, 525, 541, 540), (517, 518, 534, 533), (532, 517, 533, 548), (525, 526, 542, 541), (518, 519, 535, 534), (526, 527, 543, 542), (519, 520, 536, 535), (554, 555, 571, 570), (548, 533, 549, 564), (541, 542, 558, 557), (534, 535, 551, 550), (542, 543, 559, 558), (535, 536, 552, 551), (543, 544, 560, 559), (536, 537, 553, 552), (544, 545, 561, 560), (537, 538, 554, 553), (545, 546, 562, 561), (538, 539, 555, 554), (546, 547, 563, 562), (539, 540, 556, 555), (547, 548, 564, 563), (540, 541, 557, 556), (575, 576, 592, 591), (562, 563, 579, 578), (555, 556, 572, 571), (563, 564, 580, 579), (556, 557, 573, 572), (549, 550, 566, 565), (564, 549, 565, 580), (557, 558, 574, 573), (550, 551, 567, 566), (558, 559, 575, 574), (551, 552, 568, 567), (559, 560, 576, 575), (552, 553, 569, 568), (560, 561, 577, 576), (553, 554, 570, 569), (561, 562, 578, 577), (596, 581, 597, 612), (568, 569, 585, 584), (576, 577, 593, 592), (569, 570, 586, 585), (577, 578, 594, 593), (570, 571, 587, 586), (578, 579, 595, 594), (571, 572, 588, 587), (579, 580, 596, 595), (572, 573, 589, 588), (565, 566, 582, 581), (580, 565, 581, 596), (573, 574, 590, 589), (566, 567, 583, 582), (574, 575, 591, 590), (567, 568, 584, 583), (610, 611, 627, 626), (589, 590, 606, 605), (582, 583, 599, 598), (590, 591, 607, 606), (583, 584, 600, 599), (591, 592, 608, 607), (584, 585, 601, 600), (592, 593, 609, 608), (585, 586, 602, 601), (593, 594, 610, 609), (586, 587, 603, 602), (594, 595, 611, 610), (587, 588, 604, 603), (595, 596, 612, 611), (588, 589, 605, 604), (581, 582, 598, 597), (616, 617, 633, 632), (603, 604, 620, 619), (611, 612, 628, 627), (604, 605, 621, 620), (597, 598, 614, 613), (612, 597, 613, 628), (605, 606, 622, 621), (598, 599, 615, 614), (606, 607, 623, 622), (599, 600, 616, 615), (607, 608, 624, 623), (600, 601, 617, 616), (608, 609, 625, 624), (601, 602, 618, 617), (609, 610, 626, 625), (602, 603, 619, 618), (629, 630, 631, 632, 633, 634, 635, 636, 637, 638, 639, 640, 641, 642, 643, 644), (624, 625, 641, 640), (617, 618, 634, 633), (625, 626, 642, 641), (618, 619, 635, 634), (626, 627, 643, 642), (619, 620, 636, 635), (627, 628, 644, 643), (620, 621, 637, 636), (613, 614, 630, 629), (628, 613, 629, 644), (621, 622, 638, 637), (614, 615, 631, 630), (622, 623, 639, 638), (615, 616, 632, 631), (623, 624, 640, 639)])
me_plane_002.polygons.foreach_set('use_smooth', [True] * 537)
me_plane_002.polygons.foreach_set('material_index', [1, 1, 1, 1, 1, 1, 1, 1, 1, 1, 1, 1, 1, 1, 1, 1, 1, 1, 1, 1, 1, 1, 1, 1, 1, 1, 1, 1, 1, 1, 1, 1, 1, 1, 1, 1, 1, 1, 1, 1, 1, 1, 1, 1, 1, 1, 1, 1, 1, 1, 1, 1, 1, 1, 1, 1, 1, 0, 0, 0, 0, 0, 0, 0, 0, 0, 0, 0, 0, 0, 0, 0, 0, 0, 0, 0, 0, 0, 0, 0, 0, 0, 0, 0, 0, 0, 0, 0, 0, 0, 0, 0, 0, 0, 0, 0, 0, 0, 0, 0, 0, 0, 0, 0, 0, 0, 0, 0, 0, 0, 0, 0, 0, 0, 0, 0, 0, 0, 0, 0, 0, 0, 0, 0, 0, 0, 0, 0, 0, 0, 0, 0, 0, 0, 0, 0, 0, 0, 0, 0, 0, 0, 0, 0, 0, 0, 0, 0, 0, 0, 0, 0, 0, 0, 0, 0, 0, 0, 0, 0, 0, 0, 0, 0, 0, 0, 0, 0, 0, 0, 0, 0, 0, 0, 0, 0, 0, 0, 0, 0, 0, 0, 0, 0, 0, 0, 0, 0, 0, 0, 0, 0, 0, 0, 0, 0, 0, 0, 0, 0, 0, 0, 0, 0, 0, 0, 0, 0, 0, 0, 0, 0, 0, 0, 0, 0, 0, 0, 0, 0, 0, 0, 0, 0, 0, 0, 0, 0, 0, 0, 0, 0, 0, 0, 0, 0, 0, 0, 0, 0, 0, 0, 0, 0, 0, 0, 0, 0, 0, 0, 0, 0, 0, 0, 0, 0, 0, 0, 0, 0, 0, 0, 0, 0, 0, 0, 0, 0, 0, 0, 0, 0, 0, 0, 0, 0, 0, 0, 0, 0, 0, 0, 0, 0, 0, 0, 0, 0, 0, 0, 0, 0, 0, 0, 0, 0, 0, 0, 0, 0, 0, 0, 0, 0, 0, 0, 0, 0, 0, 0, 0, 0, 0, 0, 0, 0, 0, 0, 0, 0, 0, 0, 0, 0, 0, 0, 0, 0, 0, 0, 0, 0, 0, 0, 0, 0, 0, 0, 0, 0, 0, 0, 0, 0, 0, 0, 0, 0, 0, 0, 0, 0, 0, 0, 0, 0, 0, 0, 0, 0, 0, 0, 0, 0, 0, 0, 0, 0, 0, 0, 0, 0, 0, 0, 0, 0, 0, 0, 0, 0, 0, 0, 0, 0, 0, 0, 0, 0, 0, 0, 0, 0, 0, 0, 0, 0, 0, 0, 0, 0, 0, 0, 0, 0, 0, 0, 0, 0, 0, 0, 0, 0, 0, 0, 0, 0, 0, 0, 0, 0, 0, 0, 0, 0, 0, 0, 0, 0, 0, 0, 0, 0, 0, 0, 0, 0, 0, 0, 0, 0, 0, 0, 0, 0, 0, 0, 0, 0, 0, 0, 0, 0, 0, 0, 0, 0, 0, 0, 0, 0, 0, 0, 0, 0, 0, 0, 0, 0, 0, 0, 0, 0, 0, 0, 0, 0, 0, 0, 0, 0, 0, 0, 0, 0, 0, 0, 0, 0, 0, 0, 0, 0, 0, 0, 0, 0, 0, 0, 0, 0, 0, 0, 0, 0, 0, 0, 0, 0, 0, 0, 0, 0, 0, 0, 0, 0, 0, 0, 0, 0, 0, 0, 0, 0, 0, 0, 0, 0, 0, 0, 0, 0, 0, 0, 0, 0, 0])
_uv = me_plane_002.uv_layers.new(name='UVMap')
_uv.uv.foreach_set('vector', [0.0, 0.0, 1.0, 0.0, 1.0, 1.0, 0.0, 1.0, 1.0, 1.0, 1.0, 0.0, 1.0, 0.0, 1.0, 1.0, 1.0, 1.0, 1.0, 0.0, 1.0, 0.0, 1.0, 1.0, 0.0, 0.0, 0.0, 1.0, 0.0, 1.0, 0.0, 0.0, 0.0, 0.0, 0.0, 1.0, 0.0, 1.0, 0.0, 0.0, 0.0, 0.0, 0.0, 1.0, 0.0, 1.0, 0.0, 0.0, 0.0, 0.0, 0.0, 1.0, 0.0, 1.0, 0.0, 0.0, 0.0, 0.0, 0.0, 1.0, 0.0, 1.0, 0.0, 0.0, 1.0, 1.0, 1.0, 0.0, 1.0, 0.0, 1.0, 1.0, 1.0, 1.0, 1.0, 0.0, 1.0, 0.0, 1.0, 1.0, 1.0, 1.0, 1.0, 0.0, 1.0, 0.0, 1.0, 1.0, 1.0, 1.0, 1.0, 0.0, 1.0, 0.0, 1.0, 1.0, 1.0, 1.0, 1.0, 0.0, 1.0, 0.0, 1.0, 1.0, 1.0, 1.0, 1.0, 0.0, 1.0, 0.0, 1.0, 1.0, 1.0, 1.0, 1.0, 0.0, 1.0, 0.0, 1.0, 1.0, 1.0, 1.0, 1.0, 0.0, 1.0, 0.0, 1.0, 1.0, 1.0, 1.0, 1.0, 0.0, 1.0, 0.0, 1.0, 1.0, 1.0, 1.0, 1.0, 0.0, 1.0, 0.0, 1.0, 1.0, 0.0, 0.0, 0.0, 1.0, 0.0, 1.0, 0.0, 0.0, 0.0, 0.0, 0.0, 1.0, 0.0, 1.0, 0.0, 0.0, 0.0, 0.0, 0.0, 1.0, 0.0, 1.0, 0.0, 0.0, 0.0, 0.0, 0.0, 1.0, 0.0, 1.0, 0.0, 0.0, 0.0, 0.0, 0.0, 1.0, 0.0, 1.0, 0.0, 0.0, 0.0, 0.0, 0.0, 1.0, 0.0, 1.0, 0.0, 0.0, 0.0, 0.0, 0.0, 1.0, 0.0, 1.0, 0.0, 0.0, 0.0, 0.0, 0.0, 1.0, 0.0, 1.0, 0.0, 0.0, 0.0, 0.0, 0.0, 1.0, 0.0, 1.0, 0.0, 0.0, 0.0, 0.0, 0.0, 1.0, 0.0, 1.0, 0.0, 0.0, 0.0, 0.0, 0.0, 1.0, 0.0, 1.0, 0.0, 0.0, 0.0, 0.0, 0.0, 1.0, 0.0, 1.0, 0.0, 0.0, 0.0, 0.0, 0.0, 1.0, 0.0, 1.0, 0.0, 0.0, 0.0, 0.0, 0.0, 1.0, 0.0, 1.0, 0.0, 0.0, 0.0, 0.0, 0.0, 1.0, 0.0, 1.0, 0.0, 0.0, 0.0, 0.0, 0.0, 1.0, 0.0, 1.0, 0.0, 0.0, 0.0, 0.0, 0.0, 1.0, 0.0, 1.0, 0.0, 0.0, 0.0, 0.0, 1.0, 0.0, 1.0, 1.0, 0.0, 1.0, 1.0, 1.0, 1.0, 0.0, 1.0, 0.0, 1.0, 1.0, 1.0, 1.0, 1.0, 0.0, 1.0, 0.0, 1.0, 1.0, 0.0, 0.0, 0.0, 1.0, 0.0, 1.0, 0.0, 0.0, 0.0, 0.0, 0.0, 1.0, 0.0, 1.0, 0.0, 0.0, 0.0, 0.0, 0.0, 1.0, 0.0, 1.0, 0.0, 0.0, 0.0, 0.0, 0.0, 1.0, 0.0, 1.0, 0.0, 0.0, 1.0, 1.0, 1.0, 0.0, 1.0, 0.0, 1.0, 1.0, 1.0, 1.0, 1.0, 0.0, 1.0, 0.0, 1.0, 1.0, 1.0, 1.0, 1.0, 0.0, 1.0, 0.0, 1.0, 1.0, 1.0, 1.0, 1.0, 0.0, 1.0, 0.0, 1.0, 1.0, 1.0, 1.0, 1.0, 0.0, 1.0, 0.0, 1.0, 1.0, 1.0, 1.0, 1.0, 0.0, 1.0, 0.0, 1.0, 1.0, 1.0, 1.0, 1.0, 0.0, 1.0, 0.0, 1.0, 1.0, 0.0, 0.0, 0.0, 1.0, 0.0, 1.0, 0.0, 0.0, 0.0, 0.0, 0.0, 1.0, 0.0, 1.0, 0.0, 0.0, 0.0, 0.0, 0.0, 1.0, 0.0, 1.0, 0.0, 0.0, 0.0, 0.0, 0.0, 1.0, 0.0, 1.0, 0.0, 0.0, 0.0, 0.0, 0.0, 1.0, 0.0, 1.0, 0.0, 0.0, 0.0, 0.0, 0.0, 1.0, 0.0, 1.0, 0.0, 0.0, 0.0, 0.0, 0.0, 1.0, 0.0, 1.0, 0.0, 0.0, 0.0, 0.0, 0.0, 1.0, 0.0, 1.0, 0.0, 0.0, 0.7508, 0.0, 1.0, 0.0, 1.0, 1.0, 0.7508, 1.0, 0.0, 0.0, 0.7508, 0.0, 0.7508, 1.0, 0.0, 1.0, 0.7508, 1.0, 1.0, 1.0, 1.0, 1.0, 0.7508, 1.0, 0.0, 1.0, 0.7508, 1.0, 0.7508, 1.0, 0.0, 1.0, 0.7508, 1.0, 1.0, 1.0, 1.0, 1.0, 0.7508, 1.0, 0.0, 1.0, 0.7508, 1.0, 0.7508, 1.0, 0.0, 1.0, 0.7508, 1.0, 1.0, 1.0, 1.0, 1.0, 0.7508, 1.0, 0.0, 1.0, 0.7508, 1.0, 0.7508, 1.0, 0.0, 1.0, 0.7508, 1.0, 1.0, 1.0, 1.0, 1.0, 0.7508, 1.0, 0.0, 1.0, 0.7508, 1.0, 0.7508, 1.0, 0.0, 1.0, 0.7508, 1.0, 1.0, 1.0, 1.0, 1.0, 0.7508, 1.0, 0.0, 1.0, 0.7508, 1.0, 0.7508, 1.0, 0.0, 1.0, 0.7508, 1.0, 1.0, 1.0, 1.0, 1.0, 0.7508, 1.0, 0.0, 1.0, 0.7508, 1.0, 0.7508, 1.0, 0.0, 1.0, 0.7508, 1.0, 1.0, 1.0, 1.0, 1.0, 0.7508, 1.0, 0.0, 1.0, 0.7508, 1.0, 0.7508, 1.0, 0.0, 1.0, 0.7508, 1.0, 1.0, 1.0, 1.0, 1.0, 0.7508, 1.0, 0.0, 1.0, 0.7508, 1.0, 0.7508, 1.0, 0.0, 1.0, 0.7508, 1.0, 1.0, 1.0, 1.0, 1.0, 0.7508, 1.0, 0.0, 1.0, 0.7508, 1.0, 0.7508, 1.0, 0.0, 1.0, 0.7508, 1.0, 1.0, 1.0, 1.0, 1.0, 0.7508, 1.0, 0.0, 1.0, 0.7508, 1.0, 0.7508, 1.0, 0.0, 1.0, 0.7508, 1.0, 1.0, 1.0, 1.0, 1.0, 0.7508, 1.0, 0.0, 1.0, 0.7508, 1.0, 0.7508, 1.0, 0.0, 1.0, 0.7508, 1.0, 1.0, 1.0, 1.0, 1.0, 0.7508, 1.0, 0.0, 1.0, 0.7508, 1.0, 0.7508, 1.0, 0.0, 1.0, 0.7508, 1.0, 1.0, 1.0, 1.0, 1.0, 0.7508, 1.0, 0.0, 1.0, 0.7508, 1.0, 0.7508, 1.0, 0.0, 1.0, 0.7508, 1.0, 1.0, 1.0, 1.0, 1.0, 0.7508, 1.0, 0.0, 1.0, 0.7508, 1.0, 0.7508, 1.0, 0.0, 1.0, 0.7508, 1.0, 1.0, 1.0, 1.0, 1.0, 0.7508, 1.0, 0.0, 1.0, 0.7508, 1.0, 0.7508, 1.0, 0.0, 1.0, 0.7508, 1.0, 1.0, 1.0, 1.0, 1.0, 0.7508, 1.0, 0.0, 1.0, 0.7508, 1.0, 0.7508, 1.0, 0.0, 1.0, 0.7508, 1.0, 1.0, 1.0, 1.0, 1.0, 0.7508, 1.0, 0.0, 1.0, 0.7508, 1.0, 0.7508, 1.0, 0.0, 1.0, 0.7508, 1.0, 1.0, 1.0, 1.0, 1.0, 0.7508, 1.0, 0.0, 1.0, 0.7508, 1.0, 0.7508, 1.0, 0.0, 1.0, 0.7508, 1.0, 1.0, 1.0, 1.0, 1.0, 0.7508, 1.0, 0.0, 1.0, 0.7508, 1.0, 0.7508, 1.0, 0.0, 1.0, 0.0, 1.0, 0.0, 1.0, 0.0, 1.0, 0.0, 1.0, 0.0, 1.0, 0.0, 1.0, 0.0, 1.0, 0.0, 1.0, 0.0, 1.0, 0.0, 1.0, 0.0, 1.0, 0.0, 1.0, 0.0, 1.0, 0.0, 1.0, 0.0, 1.0, 0.0, 1.0, 0.0, 1.0, 0.0, 1.0, 0.0, 1.0, 0.0, 1.0, 0.0, 1.0, 0.0, 1.0, 0.0, 1.0, 0.0, 1.0, 0.0, 1.0, 0.0, 1.0, 0.0, 1.0, 0.0, 1.0, 0.0, 1.0, 0.0, 1.0, 0.0, 1.0, 0.0, 1.0, 0.0, 1.0, 0.0, 1.0, 0.0, 1.0, 0.0, 1.0, 0.0, 1.0, 0.0, 1.0, 0.0, 1.0, 0.0, 1.0, 0.0, 1.0, 0.0, 1.0, 0.0, 1.0, 0.0, 1.0, 0.0, 1.0, 0.0, 1.0, 0.0, 1.0, 0.0, 1.0, 0.0, 1.0, 0.0, 1.0, 0.0, 1.0, 0.0, 1.0, 0.0, 1.0, 0.0, 1.0, 0.0, 1.0, 0.0, 1.0, 0.0, 1.0, 0.0, 1.0, 0.0, 1.0, 0.0, 1.0, 0.0, 1.0, 0.0, 1.0, 0.0, 1.0, 0.0, 1.0, 0.0, 1.0, 0.0, 1.0, 0.0, 1.0, 0.0, 1.0, 0.0, 1.0, 0.0, 1.0, 0.0, 1.0, 0.7508, 0.0, 0.0, 0.0, 0.0, 0.0, 0.7508, 0.0, 1.0, 0.0, 0.7508, 0.0, 0.7508, 0.0, 0.0, 0.0, 0.0, 1.0, 0.0, 1.0, 0.0, 0.0, 0.7508, 1.0, 1.0, 1.0, 0.0, 1.0, 0.0, 1.0, 0.7508, 0.0, 0.7508, 1.0, 1.0, 1.0, 1.0, 0.0, 0.0, 0.0, 0.0, 1.0, 0.7508, 1.0, 0.7508, 0.0, 0.7508, 1.0, 0.7508, 1.0, 1.0, 1.0, 1.0, 1.0, 0.0, 1.0, 0.0, 1.0, 0.7508, 1.0, 0.7508, 1.0, 0.7508, 1.0, 0.7508, 1.0, 1.0, 1.0, 1.0, 1.0, 0.0, 1.0, 0.0, 1.0, 0.7508, 1.0, 0.7508, 1.0, 0.7508, 1.0, 0.7508, 1.0, 1.0, 1.0, 1.0, 1.0, 0.0, 1.0, 0.0, 1.0, 0.7508, 1.0, 0.7508, 1.0, 0.7508, 1.0, 0.7508, 1.0, 1.0, 1.0, 1.0, 1.0, 0.0, 1.0, 0.0, 1.0, 0.7508, 1.0, 0.7508, 1.0, 0.7508, 1.0, 0.7508, 1.0, 1.0, 1.0, 1.0, 1.0, 0.0, 1.0, 0.0, 1.0, 0.7508, 1.0, 0.7508, 1.0, 0.7508, 1.0, 0.7508, 1.0, 1.0, 1.0, 1.0, 1.0, 0.0, 1.0, 0.0, 1.0, 0.7508, 1.0, 0.7508, 1.0, 0.7508, 1.0, 0.7508, 1.0, 1.0, 1.0, 1.0, 1.0, 0.0, 1.0, 0.0, 1.0, 0.7508, 1.0, 0.7508, 1.0, 0.7508, 1.0, 0.7508, 1.0, 1.0, 1.0, 1.0, 1.0, 0.0, 1.0, 0.0, 1.0, 0.7508, 1.0, 0.7508, 1.0, 0.7508, 1.0, 0.7508, 1.0, 1.0, 1.0, 1.0, 1.0, 0.0, 1.0, 0.0, 1.0, 0.7508, 1.0, 0.7508, 1.0, 0.7508, 1.0, 0.7508, 1.0, 1.0, 1.0, 1.0, 1.0, 0.0, 1.0, 0.0, 1.0, 0.7508, 1.0, 0.7508, 1.0, 0.7508, 1.0, 0.7508, 1.0, 1.0, 1.0, 1.0, 1.0, 0.0, 1.0, 0.0, 1.0, 0.7508, 1.0, 0.7508, 1.0, 0.7508, 1.0, 0.7508, 1.0, 1.0, 1.0, 1.0, 1.0, 0.0, 1.0, 0.0, 1.0, 0.7508, 1.0, 0.7508, 1.0, 0.7508, 1.0, 0.7508, 1.0, 1.0, 1.0, 1.0, 1.0, 0.0, 1.0, 0.0, 1.0, 0.7508, 1.0, 0.7508, 1.0, 0.7508, 1.0, 0.7508, 1.0, 1.0, 1.0, 1.0, 1.0, 0.0, 1.0, 0.0, 1.0, 0.7508, 1.0, 0.7508, 1.0, 0.7508, 1.0, 0.7508, 1.0, 1.0, 1.0, 1.0, 1.0, 0.0, 1.0, 0.0, 1.0, 0.7508, 1.0, 0.7508, 1.0, 0.7508, 1.0, 0.7508, 1.0, 1.0, 1.0, 1.0, 1.0, 0.0, 1.0, 0.0, 1.0, 0.7508, 1.0, 0.7508, 1.0, 0.7508, 1.0, 0.7508, 1.0, 1.0, 1.0, 1.0, 1.0, 0.0, 1.0, 0.0, 1.0, 0.7508, 1.0, 0.7508, 1.0, 0.7508, 1.0, 0.7508, 1.0, 1.0, 1.0, 1.0, 1.0, 0.0, 1.0, 0.0, 1.0, 0.7508, 1.0, 0.7508, 1.0, 0.7508, 1.0, 0.7508, 1.0, 1.0, 1.0, 1.0, 1.0, 0.0, 1.0, 0.7508, 1.0, 0.7508, 1.0, 0.0, 1.0, 0.0, 1.0, 0.0, 1.0, 0.0, 1.0, 0.0, 1.0, 0.0, 1.0, 0.0, 1.0, 0.0, 1.0, 0.0, 1.0, 0.0, 1.0, 0.0, 1.0, 0.0, 1.0, 0.0, 1.0, 0.0, 1.0, 0.0, 1.0, 0.0, 1.0, 0.0, 1.0, 0.0, 1.0, 0.0, 1.0, 0.0, 1.0, 0.0, 1.0, 0.0, 1.0, 0.0, 1.0, 0.0, 1.0, 0.0, 1.0, 0.0, 1.0, 0.0, 1.0, 0.0, 1.0, 0.0, 1.0, 0.0, 1.0, 0.0, 1.0, 0.0, 1.0, 0.0, 1.0, 0.0, 1.0, 0.0, 1.0, 0.0, 1.0, 0.0, 1.0, 0.0, 1.0, 0.0, 1.0, 0.0, 1.0, 0.0, 1.0, 0.0, 1.0, 0.0, 1.0, 0.0, 1.0, 0.0, 1.0, 0.0, 1.0, 0.0, 1.0, 0.0, 1.0, 0.0, 1.0, 0.0, 1.0, 0.0, 1.0, 0.0, 1.0, 0.0, 1.0, 0.0, 1.0, 0.0, 1.0, 0.0, 1.0, 0.0, 1.0, 0.0, 1.0, 0.0, 1.0, 0.0, 1.0, 0.0, 1.0, 0.0, 1.0, 0.0, 1.0, 0.0, 1.0, 0.0, 1.0, 0.0, 1.0, 0.0, 1.0, 0.0, 1.0, 0.0, 1.0, 0.0, 1.0, 0.0, 1.0, 0.0, 1.0, 0.7508, 0.0, 0.7508, 0.0, 0.0, 0.0, 0.0, 0.0, 1.0, 0.0, 0.7508, 0.0, 0.7508, 0.0, 0.0, 0.0, 0.0, 0.0, 0.0, 1.0, 0.0, 1.0, 0.7508, 1.0, 0.0, 1.0, 0.0, 1.0, 1.0, 1.0, 1.0, 0.5, 1.0, 1.0, 0.9375, 1.0, 0.9375, 0.5, 0.9375, 0.5, 0.9375, 1.0, 0.875, 1.0, 0.875, 0.5, 0.875, 0.5, 0.875, 1.0, 0.8125, 1.0, 0.8125, 0.5, 0.8125, 0.5, 0.8125, 1.0, 0.75, 1.0, 0.75, 0.5, 0.75, 0.5, 0.75, 1.0, 0.6875, 1.0, 0.6875, 0.5, 0.6875, 0.5, 0.6875, 1.0, 0.625, 1.0, 0.625, 0.5, 0.625, 0.5, 0.625, 1.0, 0.5625, 1.0, 0.5625, 0.5, 0.5625, 0.5, 0.5625, 1.0, 0.5, 1.0, 0.5, 0.5, 0.5, 0.5, 0.5, 1.0, 0.4375, 1.0, 0.4375, 0.5, 0.4375, 0.5, 0.4375, 1.0, 0.375, 1.0, 0.375, 0.5, 0.375, 0.5, 0.375, 1.0, 0.3125, 1.0, 0.3125, 0.5, 0.3125, 0.5, 0.3125, 1.0, 0.25, 1.0, 0.25, 0.5, 0.25, 0.5, 0.25, 1.0, 0.1875, 1.0, 0.1875, 0.5, 0.1875, 0.5, 0.1875, 1.0, 0.125, 1.0, 0.125, 0.5, 0.6875, 1.0, 0.75, 1.0, 0.75, 1.0, 0.6875, 1.0, 0.125, 0.5, 0.125, 1.0, 0.0625, 1.0, 0.0625, 0.5, 0.0625, 0.5, 0.0625, 1.0, 0.0, 1.0, 0.0, 0.5, 0.75, 0.5, 0.6875, 0.5, 0.6875, 0.5, 0.75, 0.5, 0.4375, 0.5, 0.375, 0.5, 0.375, 0.5, 0.4375, 0.5, 0.4375, 0.5, 0.375, 0.5, 0.375, 0.5, 0.4375, 0.5, 0.125, 0.5, 0.0625, 0.5, 0.0625, 0.5, 0.125, 0.5, 0.875, 0.5, 0.8125, 0.5, 0.8125, 0.5, 0.875, 0.5, 0.5625, 0.5, 0.5, 0.5, 0.5, 0.5, 0.5625, 0.5, 1.0, 0.5, 0.9375, 0.5, 0.9375, 0.5, 1.0, 0.5, 0.25, 0.5, 0.1875, 0.5, 0.1875, 0.5, 0.25, 0.5, 0.6875, 0.5, 0.625, 0.5, 0.625, 0.5, 0.6875, 0.5, 0.375, 0.5, 0.3125, 0.5, 0.3125, 0.5, 0.375, 0.5, 0.0625, 0.5, 0.0, 0.5, 0.0, 0.5, 0.0625, 0.5, 0.8125, 0.5, 0.75, 0.5, 0.75, 0.5, 0.8125, 0.5, 0.5, 0.5, 0.4375, 0.5, 0.4375, 0.5, 0.5, 0.5, 0.1875, 0.5, 0.125, 0.5, 0.125, 0.5, 0.1875, 0.5, 0.9375, 0.5, 0.875, 0.5, 0.875, 0.5, 0.9375, 0.5, 0.625, 0.5, 0.5625, 0.5, 0.5625, 0.5, 0.625, 0.5, 0.3125, 0.5, 0.25, 0.5, 0.25, 0.5, 0.3125, 0.5, 0.125, 0.5, 0.0625, 0.5, 0.0625, 0.5, 0.125, 0.5, 0.875, 0.5, 0.8125, 0.5, 0.8125, 0.5, 0.875, 0.5, 0.375, 0.5, 0.3125, 0.5, 0.3125, 0.5, 0.375, 0.5, 0.8125, 0.5, 0.75, 0.5, 0.75, 0.5, 0.8125, 0.5, 0.3125, 0.5, 0.25, 0.5, 0.25, 0.5, 0.3125, 0.5, 0.75, 0.5, 0.6875, 0.5, 0.6875, 0.5, 0.75, 0.5, 0.25, 0.5, 0.1875, 0.5, 0.1875, 0.5, 0.25, 0.5, 0.6875, 0.5, 0.625, 0.5, 0.625, 0.5, 0.6875, 0.5, 0.1875, 0.5, 0.125, 0.5, 0.125, 0.5, 0.1875, 0.5, 0.625, 0.5, 0.5625, 0.5, 0.5625, 0.5, 0.625, 0.5, 0.125, 0.5, 0.0625, 0.5, 0.0625, 0.5, 0.125, 0.5, 0.5625, 0.5, 0.5, 0.5, 0.5, 0.5, 0.5625, 0.5, 1.0, 0.5, 0.9375, 0.5, 0.9375, 0.5, 1.0, 0.5, 0.0625, 0.5, 0.0, 0.5, 0.0, 0.5, 0.0625, 0.5, 0.5, 0.5, 0.4375, 0.5, 0.4375, 0.5, 0.5, 0.5, 0.9375, 0.5, 0.875, 0.5, 0.875, 0.5, 0.9375, 0.5, 0.0625, 0.5, 0.0, 0.5, 0.0, 0.5, 0.0625, 0.5, 0.5625, 0.5, 0.5, 0.5, 0.5, 0.5, 0.5625, 0.5, 1.0, 0.5, 0.9375, 0.5, 0.9375, 0.5, 1.0, 0.5, 0.0625, 0.5, 0.0, 0.5, 0.0, 0.5, 0.0625, 0.5, 0.5, 0.5, 0.4375, 0.5, 0.4375, 0.5, 0.5, 0.5, 0.9375, 0.5, 0.875, 0.5, 0.875, 0.5, 0.9375, 0.5, 0.4375, 0.5, 0.375, 0.5, 0.375, 0.5, 0.4375, 0.5, 0.875, 0.5, 0.8125, 0.5, 0.8125, 0.5, 0.875, 0.5, 0.375, 0.5, 0.3125, 0.5, 0.3125, 0.5, 0.375, 0.5, 0.8125, 0.5, 0.75, 0.5, 0.75, 0.5, 0.8125, 0.5, 0.3125, 0.5, 0.25, 0.5, 0.25, 0.5, 0.3125, 0.5, 0.75, 0.5, 0.6875, 0.5, 0.6875, 0.5, 0.75, 0.5, 0.25, 0.5, 0.1875, 0.5, 0.1875, 0.5, 0.25, 0.5, 0.6875, 0.5, 0.625, 0.5, 0.625, 0.5, 0.6875, 0.5, 0.1875, 0.5, 0.125, 0.5, 0.125, 0.5, 0.1875, 0.5, 0.625, 0.5, 0.5625, 0.5, 0.5625, 0.5, 0.625, 0.5, 0.75, 0.49, 0.8418, 0.4717, 0.9197, 0.4197, 0.9717, 0.3418, 0.99, 0.25, 0.9717, 0.1582, 0.9197, 0.08029, 0.8418, 0.02827, 0.75, 0.01, 0.6582, 0.02827, 0.5803, 0.08029, 0.5283, 0.1582, 0.51, 0.25, 0.5283, 0.3418, 0.5803, 0.4197, 0.6582, 0.4717, 0.5, 0.5, 0.4375, 0.5, 0.4375, 0.5, 0.5, 0.5, 0.9375, 0.5, 0.875, 0.5, 0.875, 0.5, 0.9375, 0.5, 0.4375, 0.5, 0.375, 0.5, 0.375, 0.5, 0.4375, 0.5, 0.875, 0.5, 0.8125, 0.5, 0.8125, 0.5, 0.875, 0.5, 0.375, 0.5, 0.3125, 0.5, 0.3125, 0.5, 0.375, 0.5, 0.8125, 0.5, 0.75, 0.5, 0.75, 0.5, 0.8125, 0.5, 0.3125, 0.5, 0.25, 0.5, 0.25, 0.5, 0.3125, 0.5, 0.75, 0.5, 0.6875, 0.5, 0.6875, 0.5, 0.75, 0.5, 0.25, 0.5, 0.1875, 0.5, 0.1875, 0.5, 0.25, 0.5, 0.6875, 0.5, 0.625, 0.5, 0.625, 0.5, 0.6875, 0.5, 0.1875, 0.5, 0.125, 0.5, 0.125, 0.5, 0.1875, 0.5, 0.625, 0.5, 0.5625, 0.5, 0.5625, 0.5, 0.625, 0.5, 0.125, 0.5, 0.0625, 0.5, 0.0625, 0.5, 0.125, 0.5, 0.5625, 0.5, 0.5, 0.5, 0.5, 0.5, 0.5625, 0.5, 1.0, 0.5, 0.9375, 0.5, 0.9375, 0.5, 1.0, 0.5, 1.0, 0.5, 0.9375, 0.5, 0.9375, 0.5, 1.0, 0.5, 0.5625, 0.5, 0.5, 0.5, 0.5, 0.5, 0.5625, 0.5, 0.125, 0.5, 0.0625, 0.5, 0.0625, 0.5, 0.125, 0.5, 0.625, 0.5, 0.5625, 0.5, 0.5625, 0.5, 0.625, 0.5, 0.1875, 0.5, 0.125, 0.5, 0.125, 0.5, 0.1875, 0.5, 0.6875, 0.5, 0.625, 0.5, 0.625, 0.5, 0.6875, 0.5, 0.25, 0.5, 0.1875, 0.5, 0.1875, 0.5, 0.25, 0.5, 0.75, 0.5, 0.6875, 0.5, 0.6875, 0.5, 0.75, 0.5, 0.3125, 0.5, 0.25, 0.5, 0.25, 0.5, 0.3125, 0.5, 0.8125, 0.5, 0.75, 0.5, 0.75, 0.5, 0.8125, 0.5, 0.375, 0.5, 0.3125, 0.5, 0.3125, 0.5, 0.375, 0.5, 0.875, 0.5, 0.8125, 0.5, 0.8125, 0.5, 0.875, 0.5, 0.4375, 0.5, 0.375, 0.5, 0.375, 0.5, 0.4375, 0.5, 0.9375, 0.5, 0.875, 0.5, 0.875, 0.5, 0.9375, 0.5, 0.5, 0.5, 0.4375, 0.5, 0.4375, 0.5, 0.5, 0.5, 0.0625, 0.5, 0.0, 0.5, 0.0, 0.5, 0.0625, 0.5, 0.0625, 0.5, 0.0, 0.5, 0.0, 0.5, 0.0625, 0.5, 0.5, 0.5, 0.4375, 0.5, 0.4375, 0.5, 0.5, 0.5, 0.9375, 0.5, 0.875, 0.5, 0.875, 0.5, 0.9375, 0.5, 0.4375, 0.5, 0.375, 0.5, 0.375, 0.5, 0.4375, 0.5, 0.875, 0.5, 0.8125, 0.5, 0.8125, 0.5, 0.875, 0.5, 0.375, 0.5, 0.3125, 0.5, 0.3125, 0.5, 0.375, 0.5, 0.8125, 0.5, 0.75, 0.5, 0.75, 0.5, 0.8125, 0.5, 0.3125, 0.5, 0.25, 0.5, 0.25, 0.5, 0.3125, 0.5, 0.75, 0.5, 0.6875, 0.5, 0.6875, 0.5, 0.75, 0.5, 0.25, 0.5, 0.1875, 0.5, 0.1875, 0.5, 0.25, 0.5, 0.6875, 0.5, 0.625, 0.5, 0.625, 0.5, 0.6875, 0.5, 0.1875, 0.5, 0.125, 0.5, 0.125, 0.5, 0.1875, 0.5, 0.625, 0.5, 0.5625, 0.5, 0.5625, 0.5, 0.625, 0.5, 0.125, 0.5, 0.0625, 0.5, 0.0625, 0.5, 0.125, 0.5, 0.5625, 0.5, 0.5, 0.5, 0.5, 0.5, 0.5625, 0.5, 1.0, 0.5, 0.9375, 0.5, 0.9375, 0.5, 1.0, 0.5, 0.0625, 0.5, 0.0, 0.5, 0.0, 0.5, 0.0625, 0.5, 0.5, 0.5, 0.4375, 0.5, 0.4375, 0.5, 0.5, 0.5, 0.9375, 0.5, 0.875, 0.5, 0.875, 0.5, 0.9375, 0.5, 0.4375, 0.5, 0.375, 0.5, 0.375, 0.5, 0.4375, 0.5, 0.875, 0.5, 0.8125, 0.5, 0.8125, 0.5, 0.875, 0.5, 0.375, 0.5, 0.3125, 0.5, 0.3125, 0.5, 0.375, 0.5, 0.8125, 0.5, 0.75, 0.5, 0.75, 0.5, 0.8125, 0.5, 0.3125, 0.5, 0.25, 0.5, 0.25, 0.5, 0.3125, 0.5, 0.75, 0.5, 0.6875, 0.5, 0.6875, 0.5, 0.75, 0.5, 0.25, 0.5, 0.1875, 0.5, 0.1875, 0.5, 0.25, 0.5, 0.6875, 0.5, 0.625, 0.5, 0.625, 0.5, 0.6875, 0.5, 0.1875, 0.5, 0.125, 0.5, 0.125, 0.5, 0.1875, 0.5, 0.625, 0.5, 0.5625, 0.5, 0.5625, 0.5, 0.625, 0.5, 0.125, 0.5, 0.0625, 0.5, 0.0625, 0.5, 0.125, 0.5, 0.5625, 0.5, 0.5, 0.5, 0.5, 0.5, 0.5625, 0.5, 1.0, 0.5, 0.9375, 0.5, 0.9375, 0.5, 1.0, 0.5, 1.0, 0.5, 0.9375, 0.5, 0.9375, 0.5, 1.0, 0.5, 0.5625, 0.5, 0.5, 0.5, 0.5, 0.5, 0.5625, 0.5, 0.125, 0.5, 0.0625, 0.5, 0.0625, 0.5, 0.125, 0.5, 0.625, 0.5, 0.5625, 0.5, 0.5625, 0.5, 0.625, 0.5, 0.1875, 0.5, 0.125, 0.5, 0.125, 0.5, 0.1875, 0.5, 0.6875, 0.5, 0.625, 0.5, 0.625, 0.5, 0.6875, 0.5, 0.25, 0.5, 0.1875, 0.5, 0.1875, 0.5, 0.25, 0.5, 0.75, 0.5, 0.6875, 0.5, 0.6875, 0.5, 0.75, 0.5, 0.3125, 0.5, 0.25, 0.5, 0.25, 0.5, 0.3125, 0.5, 0.8125, 0.5, 0.75, 0.5, 0.75, 0.5, 0.8125, 0.5, 0.375, 0.5, 0.3125, 0.5, 0.3125, 0.5, 0.375, 0.5, 0.875, 0.5, 0.8125, 0.5, 0.8125, 0.5, 0.875, 0.5, 0.4375, 0.5, 0.375, 0.5, 0.375, 0.5, 0.4375, 0.5, 0.9375, 0.5, 0.875, 0.5, 0.875, 0.5, 0.9375, 0.5, 0.5, 0.5, 0.4375, 0.5, 0.4375, 0.5, 0.5, 0.5, 0.0625, 0.5, 0.0, 0.5, 0.0, 0.5, 0.0625, 0.5, 1.0, 0.5, 0.9375, 0.5, 0.9375, 0.5, 1.0, 0.5, 0.5625, 0.5, 0.5, 0.5, 0.5, 0.5, 0.5625, 0.5, 0.125, 0.5, 0.0625, 0.5, 0.0625, 0.5, 0.125, 0.5, 0.625, 0.5, 0.5625, 0.5, 0.5625, 0.5, 0.625, 0.5, 0.1875, 0.5, 0.125, 0.5, 0.125, 0.5, 0.1875, 0.5, 0.6875, 0.5, 0.625, 0.5, 0.625, 0.5, 0.6875, 0.5, 0.25, 0.5, 0.1875, 0.5, 0.1875, 0.5, 0.25, 0.5, 0.75, 0.5, 0.6875, 0.5, 0.6875, 0.5, 0.75, 0.5, 0.3125, 0.5, 0.25, 0.5, 0.25, 0.5, 0.3125, 0.5, 0.8125, 0.5, 0.75, 0.5, 0.75, 0.5, 0.8125, 0.5, 0.375, 0.5, 0.3125, 0.5, 0.3125, 0.5, 0.375, 0.5, 0.875, 0.5, 0.8125, 0.5, 0.8125, 0.5, 0.875, 0.5, 0.4375, 0.5, 0.375, 0.5, 0.375, 0.5, 0.4375, 0.5, 0.9375, 0.5, 0.875, 0.5, 0.875, 0.5, 0.9375, 0.5, 0.5, 0.5, 0.4375, 0.5, 0.4375, 0.5, 0.5, 0.5, 0.0625, 0.5, 0.0, 0.5, 0.0, 0.5, 0.0625, 0.5, 0.9375, 0.5, 0.875, 0.5, 0.875, 0.5, 0.9375, 0.5, 0.5, 0.5, 0.4375, 0.5, 0.4375, 0.5, 0.5, 0.5, 0.0625, 0.5, 0.0, 0.5, 0.0, 0.5, 0.0625, 0.5, 1.0, 0.5, 0.9375, 0.5, 0.9375, 0.5, 1.0, 0.5, 0.5625, 0.5, 0.5, 0.5, 0.5, 0.5, 0.5625, 0.5, 0.125, 0.5, 0.0625, 0.5, 0.0625, 0.5, 0.125, 0.5, 0.625, 0.5, 0.5625, 0.5, 0.5625, 0.5, 0.625, 0.5, 0.1875, 0.5, 0.125, 0.5, 0.125, 0.5, 0.1875, 0.5, 0.6875, 0.5, 0.625, 0.5, 0.625, 0.5, 0.6875, 0.5, 0.25, 0.5, 0.1875, 0.5, 0.1875, 0.5, 0.25, 0.5, 0.75, 0.5, 0.6875, 0.5, 0.6875, 0.5, 0.75, 0.5, 0.3125, 0.5, 0.25, 0.5, 0.25, 0.5, 0.3125, 0.5, 0.8125, 0.5, 0.75, 0.5, 0.75, 0.5, 0.8125, 0.5, 0.375, 0.5, 0.3125, 0.5, 0.3125, 0.5, 0.375, 0.5, 0.875, 0.5, 0.8125, 0.5, 0.8125, 0.5, 0.875, 0.5, 0.4375, 0.5, 0.375, 0.5, 0.375, 0.5, 0.4375, 0.5, 0.4375, 1.0, 0.5, 1.0, 0.5, 1.0, 0.4375, 1.0, 0.375, 1.0, 0.4375, 1.0, 0.4375, 1.0, 0.375, 1.0, 0.0625, 1.0, 0.125, 1.0, 0.125, 1.0, 0.0625, 1.0, 0.8125, 1.0, 0.875, 1.0, 0.875, 1.0, 0.8125, 1.0, 0.5, 1.0, 0.5625, 1.0, 0.5625, 1.0, 0.5, 1.0, 0.9375, 1.0, 1.0, 1.0, 1.0, 1.0, 0.9375, 1.0, 0.1875, 1.0, 0.25, 1.0, 0.25, 1.0, 0.1875, 1.0, 0.625, 1.0, 0.6875, 1.0, 0.6875, 1.0, 0.625, 1.0, 0.3125, 1.0, 0.375, 1.0, 0.375, 1.0, 0.3125, 1.0, 0.0, 1.0, 0.0625, 1.0, 0.0625, 1.0, 0.0, 1.0, 0.75, 1.0, 0.8125, 1.0, 0.8125, 1.0, 0.75, 1.0, 0.4375, 1.0, 0.5, 1.0, 0.5, 1.0, 0.4375, 1.0, 0.125, 1.0, 0.1875, 1.0, 0.1875, 1.0, 0.125, 1.0, 0.875, 1.0, 0.9375, 1.0, 0.9375, 1.0, 0.875, 1.0, 0.5625, 1.0, 0.625, 1.0, 0.625, 1.0, 0.5625, 1.0, 0.25, 1.0, 0.3125, 1.0, 0.3125, 1.0, 0.25, 1.0, 0.3418, 0.4717, 0.25, 0.49, 0.1582, 0.4717, 0.08029, 0.4197, 0.02827, 0.3418, 0.01, 0.25, 0.02827, 0.1582, 0.08029, 0.08029, 0.1582, 0.02827, 0.25, 0.01, 0.3418, 0.02827, 0.4197, 0.08029, 0.4717, 0.1582, 0.49, 0.25, 0.4717, 0.3418, 0.4197, 0.4197, 0.875, 1.0, 0.9375, 1.0, 0.9375, 1.0, 0.875, 1.0, 0.375, 1.0, 0.4375, 1.0, 0.4375, 1.0, 0.375, 1.0, 0.8125, 1.0, 0.875, 1.0, 0.875, 1.0, 0.8125, 1.0, 0.3125, 1.0, 0.375, 1.0, 0.375, 1.0, 0.3125, 1.0, 0.75, 1.0, 0.8125, 1.0, 0.8125, 1.0, 0.75, 1.0, 0.25, 1.0, 0.3125, 1.0, 0.3125, 1.0, 0.25, 1.0, 0.6875, 1.0, 0.75, 1.0, 0.75, 1.0, 0.6875, 1.0, 0.1875, 1.0, 0.25, 1.0, 0.25, 1.0, 0.1875, 1.0, 0.625, 1.0, 0.6875, 1.0, 0.6875, 1.0, 0.625, 1.0, 0.125, 1.0, 0.1875, 1.0, 0.1875, 1.0, 0.125, 1.0, 0.5625, 1.0, 0.625, 1.0, 0.625, 1.0, 0.5625, 1.0, 0.0625, 1.0, 0.125, 1.0, 0.125, 1.0, 0.0625, 1.0, 0.5, 1.0, 0.5625, 1.0, 0.5625, 1.0, 0.5, 1.0, 0.9375, 1.0, 1.0, 1.0, 1.0, 1.0, 0.9375, 1.0, 0.0, 1.0, 0.0625, 1.0, 0.0625, 1.0, 0.0, 1.0, 1.0, 0.9448, 1.0, 1.0, 0.9375, 1.0, 0.9375, 0.9448, 0.9375, 0.9448, 0.9375, 1.0, 0.875, 1.0, 0.875, 0.9448, 0.875, 0.9448, 0.875, 1.0, 0.8125, 1.0, 0.8125, 0.9448, 0.8125, 0.9448, 0.8125, 1.0, 0.75, 1.0, 0.75, 0.9448, 0.75, 0.9448, 0.75, 1.0, 0.6875, 1.0, 0.6875, 0.9448, 0.6875, 0.9448, 0.6875, 1.0, 0.625, 1.0, 0.625, 0.9448, 0.625, 0.9448, 0.625, 1.0, 0.5625, 1.0, 0.5625, 0.9448, 0.5625, 0.9448, 0.5625, 1.0, 0.5, 1.0, 0.5, 0.9448, 0.5, 0.9448, 0.5, 1.0, 0.4375, 1.0, 0.4375, 0.9448, 0.4375, 0.9448, 0.4375, 1.0, 0.375, 1.0, 0.375, 0.9448, 0.375, 0.9448, 0.375, 1.0, 0.3125, 1.0, 0.3125, 0.9448, 0.3125, 0.9448, 0.3125, 1.0, 0.25, 1.0, 0.25, 0.9448, 0.25, 0.9448, 0.25, 1.0, 0.1875, 1.0, 0.1875, 0.9448, 0.1875, 0.9448, 0.1875, 1.0, 0.125, 1.0, 0.125, 0.9448, 0.3418, 0.4717, 0.25, 0.49, 0.1582, 0.4717, 0.08029, 0.4197, 0.02827, 0.3418, 0.01, 0.25, 0.02827, 0.1582, 0.08029, 0.08029, 0.1582, 0.02827, 0.25, 0.01, 0.3418, 0.02827, 0.4197, 0.08029, 0.4717, 0.1582, 0.49, 0.25, 0.4717, 0.3418, 0.4197, 0.4197, 0.125, 0.9448, 0.125, 1.0, 0.0625, 1.0, 0.0625, 0.9448, 0.0625, 0.9448, 0.0625, 1.0, 0.0, 1.0, 0.0, 0.9448, 0.125, 0.9448, 0.0625, 0.9448, 0.0625, 0.9448, 0.125, 0.9448, 0.375, 0.9448, 0.3125, 0.9448, 0.3125, 0.9448, 0.375, 0.9448, 0.875, 0.9448, 0.8125, 0.9448, 0.8125, 0.9448, 0.875, 0.9448, 0.5625, 0.9448, 0.5, 0.9448, 0.5, 0.9448, 0.5625, 0.9448, 1.0, 0.9448, 0.9375, 0.9448, 0.9375, 0.9448, 1.0, 0.9448, 0.25, 0.9448, 0.1875, 0.9448, 0.1875, 0.9448, 0.25, 0.9448, 0.6875, 0.9448, 0.625, 0.9448, 0.625, 0.9448, 0.6875, 0.9448, 0.375, 0.9448, 0.3125, 0.9448, 0.3125, 0.9448, 0.375, 0.9448, 0.0625, 0.9448, 0.0, 0.9448, 0.0, 0.9448, 0.0625, 0.9448, 0.8125, 0.9448, 0.75, 0.9448, 0.75, 0.9448, 0.8125, 0.9448, 0.5, 0.9448, 0.4375, 0.9448, 0.4375, 0.9448, 0.5, 0.9448, 0.1875, 0.9448, 0.125, 0.9448, 0.125, 0.9448, 0.1875, 0.9448, 0.9375, 0.9448, 0.875, 0.9448, 0.875, 0.9448, 0.9375, 0.9448, 0.625, 0.9448, 0.5625, 0.9448, 0.5625, 0.9448, 0.625, 0.9448, 0.3125, 0.9448, 0.25, 0.9448, 0.25, 0.9448, 0.3125, 0.9448, 0.75, 0.9448, 0.6875, 0.9448, 0.6875, 0.9448, 0.75, 0.9448, 0.4375, 0.9448, 0.375, 0.9448, 0.375, 0.9448, 0.4375, 0.9448, 1.0, 0.9448, 0.9375, 0.9448, 0.9375, 0.9448, 1.0, 0.9448, 0.8125, 0.9448, 0.75, 0.9448, 0.75, 0.9448, 0.8125, 0.9448, 0.3125, 0.9448, 0.25, 0.9448, 0.25, 0.9448, 0.3125, 0.9448, 0.75, 0.9448, 0.6875, 0.9448, 0.6875, 0.9448, 0.75, 0.9448, 0.25, 0.9448, 0.1875, 0.9448, 0.1875, 0.9448, 0.25, 0.9448, 0.6875, 0.9448, 0.625, 0.9448, 0.625, 0.9448, 0.6875, 0.9448, 0.1875, 0.9448, 0.125, 0.9448, 0.125, 0.9448, 0.1875, 0.9448, 0.625, 0.9448, 0.5625, 0.9448, 0.5625, 0.9448, 0.625, 0.9448, 0.125, 0.9448, 0.0625, 0.9448, 0.0625, 0.9448, 0.125, 0.9448, 0.5625, 0.9448, 0.5, 0.9448, 0.5, 0.9448, 0.5625, 0.9448, 1.0, 0.9448, 0.9375, 0.9448, 0.9375, 0.9448, 1.0, 0.9448, 0.0625, 0.9448, 0.0, 0.9448, 0.0, 0.9448, 0.0625, 0.9448, 0.5, 0.9448, 0.4375, 0.9448, 0.4375, 0.9448, 0.5, 0.9448, 0.9375, 0.9448, 0.875, 0.9448, 0.875, 0.9448, 0.9375, 0.9448, 0.4375, 0.9448, 0.375, 0.9448, 0.375, 0.9448, 0.4375, 0.9448, 0.875, 0.9448, 0.8125, 0.9448, 0.8125, 0.9448, 0.875, 0.9448, 0.6875, 0.9448, 0.625, 0.9448, 0.625, 0.9448, 0.6875, 0.9448, 0.0625, 0.9448, 0.0, 0.9448, 0.0, 0.9448, 0.0625, 0.9448, 0.5, 0.9448, 0.4375, 0.9448, 0.4375, 0.9448, 0.5, 0.9448, 0.9375, 0.9448, 0.875, 0.9448, 0.875, 0.9448, 0.9375, 0.9448, 0.4375, 0.9448, 0.375, 0.9448, 0.375, 0.9448, 0.4375, 0.9448, 0.875, 0.9448, 0.8125, 0.9448, 0.8125, 0.9448, 0.875, 0.9448, 0.375, 0.9448, 0.3125, 0.9448, 0.3125, 0.9448, 0.375, 0.9448, 0.8125, 0.9448, 0.75, 0.9448, 0.75, 0.9448, 0.8125, 0.9448, 0.3125, 0.9448, 0.25, 0.9448, 0.25, 0.9448, 0.3125, 0.9448, 0.75, 0.9448, 0.6875, 0.9448, 0.6875, 0.9448, 0.75, 0.9448, 0.25, 0.9448, 0.1875, 0.9448, 0.1875, 0.9448, 0.25, 0.9448, 0.6875, 0.9448, 0.625, 0.9448, 0.625, 0.9448, 0.6875, 0.9448, 0.1875, 0.9448, 0.125, 0.9448, 0.125, 0.9448, 0.1875, 0.9448, 0.625, 0.9448, 0.5625, 0.9448, 0.5625, 0.9448, 0.625, 0.9448, 0.125, 0.9448, 0.0625, 0.9448, 0.0625, 0.9448, 0.125, 0.9448, 0.5625, 0.9448, 0.5, 0.9448, 0.5, 0.9448, 0.5625, 0.9448, 0.375, 0.9448, 0.3125, 0.9448, 0.3125, 0.9448, 0.375, 0.9448, 0.1875, 0.9448, 0.125, 0.9448, 0.125, 0.9448, 0.1875, 0.9448, 0.625, 0.9448, 0.5625, 0.9448, 0.5625, 0.9448, 0.625, 0.9448, 0.125, 0.9448, 0.0625, 0.9448, 0.0625, 0.9448, 0.125, 0.9448, 0.5625, 0.9448, 0.5, 0.9448, 0.5, 0.9448, 0.5625, 0.9448, 1.0, 0.9448, 0.9375, 0.9448, 0.9375, 0.9448, 1.0, 0.9448, 0.0625, 0.9448, 0.0, 0.9448, 0.0, 0.9448, 0.0625, 0.9448, 0.5, 0.9448, 0.4375, 0.9448, 0.4375, 0.9448, 0.5, 0.9448, 0.9375, 0.9448, 0.875, 0.9448, 0.875, 0.9448, 0.9375, 0.9448, 0.4375, 0.9448, 0.375, 0.9448, 0.375, 0.9448, 0.4375, 0.9448, 0.875, 0.9448, 0.8125, 0.9448, 0.8125, 0.9448, 0.875, 0.9448, 0.375, 0.9448, 0.3125, 0.9448, 0.3125, 0.9448, 0.375, 0.9448, 0.8125, 0.9448, 0.75, 0.9448, 0.75, 0.9448, 0.8125, 0.9448, 0.3125, 0.9448, 0.25, 0.9448, 0.25, 0.9448, 0.3125, 0.9448, 0.75, 0.9448, 0.6875, 0.9448, 0.6875, 0.9448, 0.75, 0.9448, 0.25, 0.9448, 0.1875, 0.9448, 0.1875, 0.9448, 0.25, 0.9448, 0.0625, 0.9448, 0.0, 0.9448, 0.0, 0.9448, 0.0625, 0.9448, 0.8125, 0.9448, 0.75, 0.9448, 0.75, 0.9448, 0.8125, 0.9448, 0.3125, 0.9448, 0.25, 0.9448, 0.25, 0.9448, 0.3125, 0.9448, 0.75, 0.9448, 0.6875, 0.9448, 0.6875, 0.9448, 0.75, 0.9448, 0.25, 0.9448, 0.1875, 0.9448, 0.1875, 0.9448, 0.25, 0.9448, 0.6875, 0.9448, 0.625, 0.9448, 0.625, 0.9448, 0.6875, 0.9448, 0.1875, 0.9448, 0.125, 0.9448, 0.125, 0.9448, 0.1875, 0.9448, 0.625, 0.9448, 0.5625, 0.9448, 0.5625, 0.9448, 0.625, 0.9448, 0.125, 0.9448, 0.0625, 0.9448, 0.0625, 0.9448, 0.125, 0.9448, 0.5625, 0.9448, 0.5, 0.9448, 0.5, 0.9448, 0.5625, 0.9448, 1.0, 0.9448, 0.9375, 0.9448, 0.9375, 0.9448, 1.0, 0.9448, 0.0625, 0.9448, 0.0, 0.9448, 0.0, 0.9448, 0.0625, 0.9448, 0.5, 0.9448, 0.4375, 0.9448, 0.4375, 0.9448, 0.5, 0.9448, 0.9375, 0.9448, 0.875, 0.9448, 0.875, 0.9448, 0.9375, 0.9448, 0.4375, 0.9448, 0.375, 0.9448, 0.375, 0.9448, 0.4375, 0.9448, 0.875, 0.9448, 0.8125, 0.9448, 0.8125, 0.9448, 0.875, 0.9448, 0.1875, 0.9448, 0.125, 0.9448, 0.125, 0.9448, 0.1875, 0.9448, 0.5, 0.9448, 0.4375, 0.9448, 0.4375, 0.9448, 0.5, 0.9448, 0.9375, 0.9448, 0.875, 0.9448, 0.875, 0.9448, 0.9375, 0.9448, 0.4375, 0.9448, 0.375, 0.9448, 0.375, 0.9448, 0.4375, 0.9448, 0.875, 0.9448, 0.8125, 0.9448, 0.8125, 0.9448, 0.875, 0.9448, 0.375, 0.9448, 0.3125, 0.9448, 0.3125, 0.9448, 0.375, 0.9448, 0.8125, 0.9448, 0.75, 0.9448, 0.75, 0.9448, 0.8125, 0.9448, 0.3125, 0.9448, 0.25, 0.9448, 0.25, 0.9448, 0.3125, 0.9448, 0.75, 0.9448, 0.6875, 0.9448, 0.6875, 0.9448, 0.75, 0.9448, 0.25, 0.9448, 0.1875, 0.9448, 0.1875, 0.9448, 0.25, 0.9448, 0.6875, 0.9448, 0.625, 0.9448, 0.625, 0.9448, 0.6875, 0.9448, 0.1875, 0.9448, 0.125, 0.9448, 0.125, 0.9448, 0.1875, 0.9448, 0.625, 0.9448, 0.5625, 0.9448, 0.5625, 0.9448, 0.625, 0.9448, 0.125, 0.9448, 0.0625, 0.9448, 0.0625, 0.9448, 0.125, 0.9448, 0.5625, 0.9448, 0.5, 0.9448, 0.5, 0.9448, 0.5625, 0.9448, 1.0, 0.9448, 0.9375, 0.9448, 0.9375, 0.9448, 1.0, 0.9448, 0.8125, 0.9448, 0.75, 0.9448, 0.75, 0.9448, 0.8125, 0.9448, 0.625, 0.9448, 0.5625, 0.9448, 0.5625, 0.9448, 0.625, 0.9448, 0.125, 0.9448, 0.0625, 0.9448, 0.0625, 0.9448, 0.125, 0.9448, 0.5625, 0.9448, 0.5, 0.9448, 0.5, 0.9448, 0.5625, 0.9448, 1.0, 0.9448, 0.9375, 0.9448, 0.9375, 0.9448, 1.0, 0.9448, 0.0625, 0.9448, 0.0, 0.9448, 0.0, 0.9448, 0.0625, 0.9448, 0.5, 0.9448, 0.4375, 0.9448, 0.4375, 0.9448, 0.5, 0.9448, 0.9375, 0.9448, 0.875, 0.9448, 0.875, 0.9448, 0.9375, 0.9448, 0.4375, 0.9448, 0.375, 0.9448, 0.375, 0.9448, 0.4375, 0.9448, 0.875, 0.9448, 0.8125, 0.9448, 0.8125, 0.9448, 0.875, 0.9448, 0.375, 0.9448, 0.3125, 0.9448, 0.3125, 0.9448, 0.375, 0.9448, 0.8125, 0.9448, 0.75, 0.9448, 0.75, 0.9448, 0.8125, 0.9448, 0.3125, 0.9448, 0.25, 0.9448, 0.25, 0.9448, 0.3125, 0.9448, 0.75, 0.9448, 0.6875, 0.9448, 0.6875, 0.9448, 0.75, 0.9448, 0.25, 0.9448, 0.1875, 0.9448, 0.1875, 0.9448, 0.25, 0.9448, 0.6875, 0.9448, 0.625, 0.9448, 0.625, 0.9448, 0.6875, 0.9448, 0.75, 0.49, 0.8418, 0.4717, 0.9197, 0.4197, 0.9717, 0.3418, 0.99, 0.25, 0.9717, 0.1582, 0.9197, 0.08029, 0.8418, 0.02827, 0.75, 0.01, 0.6582, 0.02827, 0.5803, 0.08029, 0.5283, 0.1582, 0.51, 0.25, 0.5283, 0.3418, 0.5803, 0.4197, 0.6582, 0.4717, 0.3125, 0.9448, 0.25, 0.9448, 0.25, 0.9448, 0.3125, 0.9448, 0.75, 0.9448, 0.6875, 0.9448, 0.6875, 0.9448, 0.75, 0.9448, 0.25, 0.9448, 0.1875, 0.9448, 0.1875, 0.9448, 0.25, 0.9448, 0.6875, 0.9448, 0.625, 0.9448, 0.625, 0.9448, 0.6875, 0.9448, 0.1875, 0.9448, 0.125, 0.9448, 0.125, 0.9448, 0.1875, 0.9448, 0.625, 0.9448, 0.5625, 0.9448, 0.5625, 0.9448, 0.625, 0.9448, 0.125, 0.9448, 0.0625, 0.9448, 0.0625, 0.9448, 0.125, 0.9448, 0.5625, 0.9448, 0.5, 0.9448, 0.5, 0.9448, 0.5625, 0.9448, 1.0, 0.9448, 0.9375, 0.9448, 0.9375, 0.9448, 1.0, 0.9448, 0.0625, 0.9448, 0.0, 0.9448, 0.0, 0.9448, 0.0625, 0.9448, 0.5, 0.9448, 0.4375, 0.9448, 0.4375, 0.9448, 0.5, 0.9448, 0.9375, 0.9448, 0.875, 0.9448, 0.875, 0.9448, 0.9375, 0.9448, 0.4375, 0.9448, 0.375, 0.9448, 0.375, 0.9448, 0.4375, 0.9448, 0.875, 0.9448, 0.8125, 0.9448, 0.8125, 0.9448, 0.875, 0.9448, 0.375, 0.9448, 0.3125, 0.9448, 0.3125, 0.9448, 0.375, 0.9448])
me_plane_002.materials.append(mat_toon)
me_plane_002.materials.append(mat_toon2)
me_plane_002.use_remesh_fix_poles = True
me_plane_002.use_remesh_preserve_attributes = False
me_plane_002.use_mirror_vertex_groups = False
me_plane_002.update()

# ---- objects
ob_plane_001 = bpy.data.objects.new('Plane.001', me_plane_002)

# ---- transforms, parenting, visibility, modifiers, constraints
ob_plane_001.location = (0.0, 0.0, 0.0)
ob_plane_001.lineart.crease_threshold = 0.0

# ---- collection membership
col_collection.objects.link(ob_plane_001)

# ---- scene / render settings (as saved in the file)
scene.frame_start = 1; scene.frame_end = 250; scene.frame_set(0)
scene.render.engine = 'BLENDER_EEVEE_NEXT'
scene.cycles.use_denoising = False
scene.cycles.samples = 128
scene.cycles.sampling_pattern = 'TABULATED_SOBOL'
scene.cycles.use_adaptive_sampling = False
scene.cycles.use_light_tree = False
scene.view_settings.view_transform = 'Filmic'
bpy.context.view_layer.update()

# ---- added for rendering (the .blend has no active camera and no usable light): camera, sun
cam_auto = bpy.data.cameras.new('AutoCamera')
cam_auto.lens = 50.0
cam_auto.sensor_width = 36.0
cam_auto.clip_end = 1000.0
ob_auto_camera = bpy.data.objects.new('AutoCamera', cam_auto)
scene.collection.objects.link(ob_auto_camera)
ob_auto_camera.location = (2.27413, -2.75539, 2.73888)
ob_auto_camera.rotation_euler = (1.09748, -7.21219e-08, 0.694738)
scene.camera = ob_auto_camera
light_auto_sun = bpy.data.lights.new('AutoSun', 'SUN')
light_auto_sun.energy = 3.0
light_auto_sun.angle = 0.0523599
ob_auto_sun = bpy.data.objects.new('AutoSun', light_auto_sun)
scene.collection.objects.link(ob_auto_sun)
ob_auto_sun.rotation_euler = (0.872665, 0.174533, 0.523599)
bpy.context.view_layer.update()
